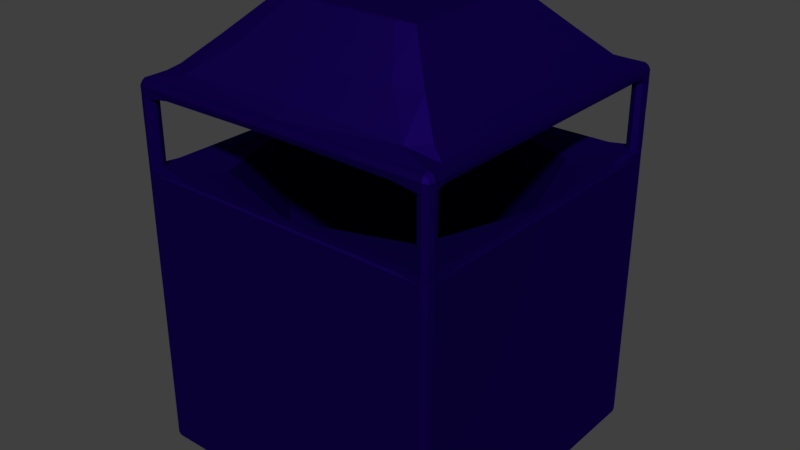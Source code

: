 # Source: trashcan.blend  (saved by Blender 2.78.5; exported with 4.5.12 LTS)
import bpy
from mathutils import Matrix  # noqa: F401  (used for matrix-valued properties, if any)

bpy.ops.wm.read_factory_settings(use_empty=True)
scene = bpy.context.scene
scene.name = 'Scene'

# ---- collections
col_collection_1 = bpy.data.collections.new('Collection 1'); scene.collection.children.link(col_collection_1)

# ---- materials (node trees are filled in below, after node groups)
mat_material_002 = bpy.data.materials.new('Material.002')
mat_material_002.alpha_threshold = 0.0
mat_material_002.roughness = 0.5

# ---- material node trees
mat_material_002.use_nodes = True; mat_material_002.node_tree.nodes.clear()
_N = mat_material_002.node_tree.nodes; _L = mat_material_002.node_tree.links
n0 = _N.new('ShaderNodeOutputMaterial'); n0.name = 'Material Output'; n0.location = (300, 300)
n1 = _N.new('ShaderNodeBsdfAnisotropic'); n1.name = 'Glossy BSDF'; n1.location = (10, 300)
n1.distribution = 'GGX'
n1.inputs[0].default_value = (0.01488, 0.00162, 0.1789, 1.0)
n1.inputs[1].default_value = 0.6736
_L.new(n1.outputs[0], n0.inputs[0])
n0.is_active_output = True

# ---- world
world_world = bpy.data.worlds.new('World'); scene.world = world_world
world_world.color = (0.05088, 0.05088, 0.05088)
world_world.use_sun_shadow = False
world_world.sun_shadow_jitter_overblur = 0.0
world_world.cycles.sampling_method = 'MANUAL'

# ---- meshes
me_cube_002 = bpy.data.meshes.new('Cube.002')
me_cube_002.from_pydata([(-1.05, 0.0, 1.0), (-1.1, 1.05, 0.9845), (-1.05, 1.1, 1.483), (-1.1, -1.05, -0.9909), (0.0, 0.0, -1.0), (-1.0, 0.0, -0.8867), (-1.1, 0.0, 0.9845), (-1.05, 0.0, -1.0), (0.0, 1.05, -1.0), (1.1, 1.05, 1.476), (0.0, -1.1, 0.9845), (-1.05, -1.1, 0.9845), (0.0, -1.05, 1.0), (1.05, 1.05, -1.0), (-1.05, -1.05, -1.0), (0.0, -1.05, -1.0), (1.1, 0.0, 0.9845), (1.1, -1.05, 0.9845), (1.05, 0.0, -1.0), (1.05, -1.1, -0.9909), (1.05, -1.05, -1.0), (1.05, 0.0, 1.0), (0.0, 1.1, 0.9845), (-1.05, 1.1, -0.9909), (1.05, 1.1, 0.9845), (-1.0, -1.05, 1.478), (1.05, -1.0, 1.485), (0.0, 1.05, 1.0), (1.1, 1.05, -0.9909), (-1.05, 1.05, -1.0), (-1.1, 1.05, 1.55), (-1.05, -1.1, 1.55), (-1.05, 1.1, 1.55), (1.0, 1.05, 1.476), (1.0, -1.05, 1.485), (-1.0, 1.05, 1.483), (1.1, -1.05, 1.485), (-1.1, -1.05, 1.478), (-1.05, 1.0, 1.483), (1.05, 1.0, 1.476), (-1.05, -1.0, 1.478), (-1.05, -1.1, 1.478), (1.05, -1.1, 1.485), (-1.1, 1.05, 1.483), (1.05, 1.1, 1.476), (1.05, -1.05, 1.6), (-1.05, -1.05, 1.6), (1.05, 1.05, 1.6), (-1.05, 1.05, 1.6), (1.1, 1.05, 1.55), (1.1, -1.05, 1.55), (-1.1, -1.05, 1.55), (1.05, -1.1, 1.55), (1.05, 1.1, 1.55), (0.0, 1.1, 1.55), (0.0, 1.05, 1.6), (0.0, 1.05, 1.5), (-1.1, -0.9387, 1.55), (-1.05, -0.9387, 1.6), (-1.05, -0.9387, 1.5), (0.0, -0.512, 2.088), (1.05, -0.9387, 1.6), (1.1, -0.9387, 1.55), (1.05, -0.9387, 1.5), (0.0, -1.1, 1.55), (0.0, -1.05, 1.6), (0.0, -0.9387, 1.5), (0.0, -1.05, 1.5), (0.0, -0.4693, 2.1), (-0.512, -0.4806, 2.088), (0.0, 0.512, 2.088), (0.512, 0.4808, 2.088), (0.0, -0.9698, -0.9), (0.0, -1.0, -0.8867), (0.0, 1.0, -0.8867), (1.0, 0.0, -0.8867), (0.0, 0.0, -0.9), (0.0, 0.9698, -0.9), (0.9698, 0.0, -0.9), (-0.9698, 0.0, -0.9), (1.0, 0.0, 0.03515), (0.0, 1.0, 0.03515), (0.0, -1.0, 0.03515), (-1.0, 0.0, 0.03515), (-1.0, 0.0, 0.9719), (0.0, -1.0, 0.9719), (0.0, 1.0, 0.9719), (1.0, 0.0, 0.9719), (1.1, 1.05, -0.006407), (1.05, 1.1, -0.9909), (-1.05, 1.1, -0.006407), (0.0, 1.1, -0.9909), (1.05, -1.1, -0.006407), (1.1, -1.05, -0.9909), (1.1, 0.0, -0.9909), (-1.05, -1.1, -0.9909), (0.0, -1.1, -0.9909), (-1.1, 0.0, -0.9909), (-1.1, -1.05, -0.006407), (-1.1, 1.05, -0.9909), (-1.1, -1.05, 0.9845), (1.05, -1.1, 0.9845), (-1.05, 1.1, 0.9845), (1.1, 1.05, 0.9845), (1.05, 1.1, -0.006407), (0.0, 1.1, -0.006407), (1.1, -1.05, -0.006407), (1.1, 0.0, -0.006407), (-1.05, -1.1, -0.006407), (0.0, -1.1, -0.006407), (-1.1, 0.0, -0.006407), (-1.1, 1.05, -0.006407), (1.05, -1.1, 1.017), (1.1, -1.05, 1.017), (1.0, -1.05, 1.017), (1.05, -1.0, 1.017), (1.05, -1.1, 1.252), (1.1, -1.05, 1.252), (1.0, -1.05, 1.252), (1.05, -1.0, 1.252), (-1.05, -1.1, 1.021), (-1.05, -1.0, 1.021), (-1.1, -1.05, 1.021), (-1.0, -1.05, 1.021), (-1.05, -1.1, 1.249), (-1.05, -1.0, 1.249), (-1.1, -1.05, 1.249), (-1.0, -1.05, 1.249), (-1.1, 1.05, 1.017), (-1.05, 1.0, 1.017), (-1.0, 1.05, 1.017), (-1.05, 1.1, 1.017), (-1.1, 1.05, 1.251), (-1.05, 1.0, 1.251), (-1.0, 1.05, 1.251), (-1.05, 1.1, 1.251), (1.05, 1.1, 1.258), (1.05, 1.0, 1.258), (1.0, 1.05, 1.258), (1.1, 1.05, 1.258), (1.1, 1.05, 1.032), (1.0, 1.05, 1.032), (1.05, 1.0, 1.032), (1.05, 1.1, 1.032), (0.762, 0.7155, 1.838), (0.0, 0.762, 1.838), (-0.762, -0.7153, 1.838), (0.0, -0.762, 1.838), (-0.762, 0.0002336, 1.838), (0.762, -0.7153, 1.838), (0.512, -0.4806, 2.088), (-0.512, 0.000157, 2.088), (0.0, 0.0001533, 2.1), (0.0, 0.0003066, 1.5), (1.05, 0.0003066, 1.5), (1.1, 0.0003066, 1.55), (1.05, 0.0003066, 1.6), (-1.05, 0.0003066, 1.5), (-1.05, 0.0003066, 1.6), (-1.1, 0.0003066, 1.55), (-1.1, 0.939, 1.55), (-1.05, 0.939, 1.6), (-1.05, 0.939, 1.5), (1.05, 0.939, 1.6), (1.1, 0.939, 1.55), (1.05, 0.939, 1.5), (0.0, 0.939, 1.5), (0.0, 0.4695, 2.1), (-0.512, 0.4808, 2.088), (-0.762, 0.7155, 1.838), (0.762, 0.0002336, 1.838), (0.512, 0.000157, 2.088), (-0.7625, 0.0, -1.0), (-1.1, -1.05, 1.001), (-1.013, 0.0, 0.993), (1.087, 1.05, -0.9977), (0.0, 0.7625, -1.0), (0.0, 1.013, 0.993), (0.7625, 1.05, -1.0), (0.7625, 0.0, -1.0), (1.013, 0.0, 0.993), (1.05, 0.75, 1.008), (0.0, -0.7625, -1.0), (0.0, -1.013, 0.993), (-1.087, 0.0, -0.9977), (-1.1, -0.7625, 0.9845), (-1.087, 0.0, 0.9961), (-1.1, 0.7625, -0.9909), (-1.05, 0.75, 1.004), (-1.05, -0.75, 1.005), (-1.05, -0.7625, -1.0), (-1.05, 0.7625, -1.0), (-0.7625, -1.1, 0.9845), (0.7625, -1.1, -0.9909), (0.0, -1.087, -0.9977), (0.0, -1.088, 0.9961), (-1.087, -1.088, 0.9845), (-1.05, -1.1, 1.001), (-1.05, -1.087, -0.9977), (-0.75, -1.05, 1.005), (-1.088, -1.05, -0.9977), (0.75, -1.05, 1.004), (0.7625, -1.05, -1.0), (-0.7625, -1.05, -1.0), (1.1, 0.7625, -0.9909), (1.087, 0.0, -0.9977), (1.088, 0.0, 0.9961), (1.1, -0.7625, -0.9909), (1.087, -1.088, -0.9909), (1.1, -1.05, 1.0), (1.087, -1.05, -0.9977), (1.05, 0.7625, -1.0), (1.05, -1.1, 1.0), (1.05, -0.75, 1.004), (1.05, -0.7625, -1.0), (1.05, -1.088, -0.9977), (-0.7625, 1.1, -0.9909), (0.0, 1.087, -0.9977), (0.0, 1.088, 0.9961), (0.7625, 1.1, -0.9909), (1.05, 1.1, 1.004), (-1.087, 1.088, -0.9909), (-1.05, 1.1, 1.0), (-1.05, 1.088, -0.9977), (1.088, 1.087, -0.9909), (1.05, 1.087, -0.9977), (-0.7625, 1.05, -1.0), (-1.1, 1.05, 1.0), (-1.087, 1.05, -0.9977), (1.1, 1.05, 1.004), (0.75, 1.05, 1.008), (-0.75, 1.05, 1.004), (-1.1, -1.05, 1.507), (1.05, 0.9847, 1.494), (-1.05, 0.9847, 1.496), (-1.05, -0.9847, 1.495), (-1.05, -1.1, 1.507), (-0.75, -1.05, 1.495), (0.75, -1.05, 1.496), (1.1, -1.05, 1.509), (1.05, -1.1, 1.509), (1.05, -0.9847, 1.496), (1.05, 1.1, 1.507), (-1.05, 1.1, 1.508), (-1.1, 1.05, 1.508), (1.1, 1.05, 1.507), (0.75, 1.05, 1.494), (-0.75, 1.05, 1.496), (1.013, -1.013, 1.485), (1.088, -1.013, 1.017), (-1.013, -1.013, 1.478), (-1.013, -1.088, 1.021), (1.088, 1.087, 1.476), (1.088, 1.013, 1.032), (-1.087, 1.088, 1.483), (-1.013, 1.087, 1.017), (1.013, 1.013, 1.476), (1.013, 1.087, 1.032), (1.013, -1.087, 1.485), (-1.013, 1.013, 1.017), (1.087, -1.088, 1.017), (-1.088, -1.087, 1.478), (-1.087, -1.013, 1.021), (-1.088, 1.013, 1.017), (-1.087, -1.05, 1.588), (1.05, 0.9972, 1.6), (-1.05, 0.9972, 1.6), (-1.05, -0.9972, 1.6), (-1.05, -1.088, 1.587), (-0.7625, -1.05, 1.6), (0.7625, -1.05, 1.6), (1.087, -1.05, 1.588), (1.05, -1.087, 1.588), (1.05, -0.9972, 1.6), (1.05, 1.087, 1.588), (-1.05, 1.088, 1.587), (-1.088, 1.05, 1.587), (1.087, 1.05, 1.588), (0.7625, 1.05, 1.6), (-0.7625, 1.05, 1.6), (-1.088, 1.087, 1.55), (-0.7625, 1.1, 1.55), (-0.7625, -1.1, 1.55), (-1.087, -1.088, 1.55), (-1.1, 0.9972, 1.55), (1.088, 1.087, 1.55), (1.1, 0.9972, 1.55), (0.7625, -1.1, 1.55), (0.7625, 1.1, 1.55), (1.1, -0.9972, 1.55), (1.088, -1.087, 1.55), (-1.1, -0.9972, 1.55), (0.0, 1.088, 1.513), (0.0, 1.088, 1.587), (0.0, 0.953, 1.659), (0.0, 0.9972, 1.5), (-1.088, -0.9387, 1.513), (-1.088, 0.939, 1.587), (-0.953, 0.8831, 1.659), (-0.7625, 0.939, 1.5), (0.7625, -0.9387, 1.5), (0.953, 0.8831, 1.659), (1.087, 0.939, 1.588), (1.088, 0.939, 1.513), (0.0, -1.088, 1.513), (0.0, -1.088, 1.587), (0.0, -0.953, 1.659), (0.0, -0.9972, 1.5), (0.0, 0.4954, 2.097), (-0.378, 0.4723, 2.097), (0.378, 0.4723, 2.097), (0.0, -0.4953, 2.097), (0.384, -0.5042, 2.088), (-0.5715, -0.7503, 1.838), (-0.5715, 0.7504, 1.838), (0.5715, 0.7504, 1.838), (-0.9925, 0.0, -0.8967), (0.0, 0.9925, -0.8967), (0.9925, 0.0, -0.8967), (0.0, -0.9925, -0.8967), (-0.75, -0.75, -0.8867), (-0.75, 0.75, 0.9719), (0.75, -0.75, -0.8867), (0.75, 0.75, 0.9719), (-0.7123, 0.0, -0.9), (0.0, 0.7123, -0.9), (0.7123, 0.0, -0.9), (0.0, -0.7123, -0.9), (0.7274, -0.7274, -0.9), (-0.7274, -0.7274, -0.9), (-0.7274, 0.7274, -0.9), (0.7274, 0.7274, -0.9), (-0.75, -0.75, 0.03515), (-0.75, 0.75, -0.8867), (0.75, -0.75, 0.03515), (0.75, 0.75, -0.8867), (1.0, 0.0, -0.6496), (0.0, 1.0, -0.6496), (0.0, -1.0, -0.6496), (-1.0, 0.0, -0.6496), (-0.75, 0.75, 0.03515), (0.75, 0.75, 0.03515), (-0.75, -0.75, 0.9719), (0.75, -0.75, 0.9719), (-1.0, 0.0, 0.7237), (0.0, -1.0, 0.7237), (0.0, 1.0, 0.7237), (1.0, 0.0, 0.7237), (-1.1, -0.7625, -0.9909), (-1.1, 0.7625, -0.006407), (-0.7625, -1.1, -0.9909), (0.7625, -1.1, -0.006407), (-1.088, -1.087, -0.9909), (1.1, 0.7625, -0.006407), (1.1, -0.7625, -0.006407), (1.087, -1.088, -0.006407), (-0.7625, 1.1, -0.006407), (0.7625, 1.1, -0.006407), (-1.087, 1.088, -0.006407), (1.088, 1.087, -0.006407), (1.1, 1.05, -0.7402), (1.05, 1.1, -0.7402), (-1.05, 1.1, -0.7402), (0.0, 1.1, -0.7402), (1.05, -1.1, -0.7402), (1.1, -1.05, -0.7402), (1.1, 0.0, -0.7402), (-1.05, -1.1, -0.7402), (0.0, -1.1, -0.7402), (-1.1, 0.0, -0.7402), (-1.1, -1.05, -0.7402), (-1.1, 1.05, -0.7402), (-1.1, -0.7625, -0.006407), (-0.7625, -1.1, -0.006407), (-1.088, -1.087, -0.006407), (-1.1, 0.7625, 0.9845), (0.7625, -1.1, 0.9845), (1.1, 0.7625, 0.9845), (1.1, -0.7625, 0.9845), (1.088, -1.087, 0.9845), (-0.7625, 1.1, 0.9845), (0.7625, 1.1, 0.9845), (-1.088, 1.087, 0.9845), (1.087, 1.088, 0.9845), (-1.1, -1.05, 0.729), (1.05, -1.1, 0.729), (-1.05, 1.1, 0.729), (1.1, 1.05, 0.729), (1.05, 1.1, 0.729), (0.0, 1.1, 0.729), (1.1, -1.05, 0.729), (1.1, 0.0, 0.729), (-1.05, -1.1, 0.729), (0.0, -1.1, 0.729), (-1.1, 0.0, 0.729), (-1.1, 1.05, 0.729), (1.013, -1.013, 1.017), (1.088, -1.013, 1.252), (1.013, -1.088, 1.017), (1.087, -1.088, 1.252), (1.05, -1.1, 1.084), (1.1, -1.05, 1.084), (1.0, -1.05, 1.084), (1.05, -1.0, 1.084), (1.013, -1.013, 1.252), (1.013, -1.088, 1.252), (1.087, -1.013, 1.485), (1.088, -1.087, 1.485), (1.05, -1.1, 1.419), (1.1, -1.05, 1.419), (1.0, -1.05, 1.419), (1.05, -1.0, 1.419), (-1.013, -1.013, 1.021), (-1.013, -1.088, 1.249), (-1.087, -1.088, 1.021), (-1.087, -1.013, 1.249), (-1.05, -1.1, 1.088), (-1.05, -1.0, 1.088), (-1.1, -1.05, 1.088), (-1.0, -1.05, 1.088), (-1.013, -1.013, 1.249), (-1.087, -1.088, 1.249), (-1.013, -1.087, 1.478), (-1.088, -1.013, 1.478), (-1.05, -1.1, 1.41), (-1.05, -1.0, 1.41), (-1.1, -1.05, 1.41), (-1.0, -1.05, 1.41), (-1.088, 1.087, 1.017), (-1.013, 1.087, 1.251), (-1.013, 1.013, 1.251), (-1.088, 1.013, 1.251), (-1.1, 1.05, 1.084), (-1.05, 1.0, 1.084), (-1.0, 1.05, 1.084), (-1.05, 1.1, 1.084), (-1.088, 1.087, 1.251), (-1.013, 1.088, 1.483), (-1.013, 1.013, 1.483), (-1.087, 1.013, 1.483), (-1.1, 1.05, 1.417), (-1.05, 1.0, 1.417), (-1.0, 1.05, 1.417), (-1.05, 1.1, 1.417), (1.087, 1.088, 1.258), (1.088, 1.013, 1.476), (1.013, 1.013, 1.258), (1.013, 1.087, 1.476), (1.05, 1.1, 1.409), (1.05, 1.0, 1.409), (1.0, 1.05, 1.409), (1.1, 1.05, 1.409), (1.087, 1.013, 1.258), (1.013, 1.088, 1.258), (1.088, 1.087, 1.032), (1.013, 1.013, 1.032), (1.1, 1.05, 1.104), (1.0, 1.05, 1.104), (1.05, 1.0, 1.104), (1.05, 1.1, 1.104), (0.5715, -0.7503, 1.838), (-0.384, -0.5042, 2.088), (-0.384, 0.5042, 2.088), (0.384, 0.5042, 2.088), (0.5805, -0.5449, 2.019), (0.0, 0.5805, 2.019), (-0.5805, 0.5451, 2.019), (0.0, -0.5805, 2.019), (-1.087, 0.0003066, 1.513), (-1.088, -0.9387, 1.587), (-0.953, -0.8828, 1.659), (-0.7625, -0.9387, 1.5), (0.7625, 0.0003066, 1.5), (0.953, -0.8828, 1.659), (1.087, -0.9387, 1.588), (1.088, -0.9387, 1.513), (-0.378, -0.4722, 2.097), (0.378, -0.4722, 2.097), (0.5805, 0.000178, 2.019), (-0.5805, -0.5449, 2.019), (-0.762, -0.513, 1.838), (0.762, -0.513, 1.838), (0.512, -0.3447, 2.088), (-0.512, -0.3447, 2.088), (0.0, -0.3366, 2.1), (0.0, -0.6733, 1.5), (1.05, -0.6733, 1.5), (1.1, -0.6733, 1.55), (1.05, -0.6733, 1.6), (-1.05, -0.6733, 1.5), (-1.05, -0.6733, 1.6), (-1.1, -0.6733, 1.55), (-1.087, 0.0003066, 1.588), (-0.953, 0.0002884, 1.659), (-0.7625, 0.0003066, 1.5), (0.953, 0.0002884, 1.659), (1.088, 0.0003066, 1.587), (1.087, 0.0003066, 1.513), (-0.378, 0.0001542, 2.097), (0.378, 0.0001542, 2.097), (-0.5805, 0.000178, 2.019), (-1.088, 0.939, 1.513), (0.7625, 0.939, 1.5), (0.5805, 0.5451, 2.019), (-1.1, 0.6738, 1.55), (-1.05, 0.6738, 1.6), (-1.05, 0.6738, 1.5), (1.05, 0.6738, 1.6), (1.1, 0.6738, 1.55), (1.05, 0.6738, 1.5), (0.0, 0.6738, 1.5), (0.0, 0.3369, 2.1), (-0.512, 0.345, 2.088), (-0.762, 0.5135, 1.838), (0.762, 0.5135, 1.838), (0.512, 0.345, 2.088), (-0.7625, -0.7625, -1.0), (-0.8944, -0.8944, 0.9992), (-0.7625, 0.7625, -1.0), (-0.8944, 0.8944, 0.9988), (0.7625, -0.7625, -1.0), (0.8944, -0.8944, 0.9988), (0.7625, 0.7625, -1.0), (0.8944, 0.8944, 1.0), (-1.088, 0.7625, -0.9977), (-1.087, -0.7625, -0.9977), (-1.092, -0.848, 1.001), (-1.092, 0.848, 1.0), (-0.7625, -1.088, -0.9977), (-0.848, -1.092, 1.001), (0.848, -1.092, 1.0), (0.7625, -1.088, -0.9977), (-1.078, -1.078, -0.9959), (-1.088, -1.087, 1.001), (1.092, 0.848, 1.003), (1.088, 0.7625, -0.9977), (1.088, -0.7625, -0.9977), (1.092, -0.848, 1.0), (1.087, -1.087, 1.0), (1.078, -1.078, -0.9959), (-0.848, 1.092, 1.0), (-0.7625, 1.088, -0.9977), (0.7625, 1.087, -0.9977), (0.848, 1.092, 1.003), (1.087, 1.087, 1.004), (-1.087, 1.087, 1.0), (-1.078, 1.078, -0.9959), (1.078, 1.078, -0.9959), (-1.092, -0.9982, 1.505), (-1.087, -1.087, 1.507), (0.848, 0.9982, 1.496), (1.092, 0.9982, 1.504), (-0.848, 0.9982, 1.497), (-1.092, 0.9982, 1.505), (-0.848, -0.9982, 1.497), (-0.848, -1.092, 1.505), (0.848, -1.092, 1.506), (0.848, -0.9982, 1.498), (1.087, -1.087, 1.509), (1.092, -0.9982, 1.506), (0.848, 1.092, 1.504), (1.087, 1.087, 1.507), (-0.848, 1.092, 1.505), (-1.087, 1.087, 1.508), (-1.087, -0.9972, 1.587), (-1.078, -1.078, 1.578), (0.8194, 0.9607, 1.638), (1.087, 0.9972, 1.587), (-0.8194, 0.9607, 1.638), (-1.087, 0.9972, 1.587), (-0.8194, -0.9607, 1.638), (-0.7625, -1.087, 1.587), (0.7625, -1.087, 1.587), (0.8194, -0.9607, 1.638), (1.078, -1.078, 1.578), (1.087, -0.9972, 1.587), (0.7625, 1.087, 1.587), (1.078, 1.078, 1.578), (-0.7625, 1.087, 1.587), (-1.078, 1.078, 1.578), (-0.3749, 0.4917, 2.095), (0.3749, 0.4917, 2.095), (-0.3749, -0.4916, 2.095), (0.3749, -0.4916, 2.095), (-0.7443, -0.7443, -0.8967), (-0.7443, 0.7443, -0.8967), (0.7443, 0.7443, -0.8967), (0.7443, -0.7443, -0.8967), (-0.5321, -0.5321, -0.9), (-0.5321, 0.5321, -0.9), (0.5321, 0.5321, -0.9), (0.5321, -0.5321, -0.9), (-0.75, -0.75, -0.6496), (-0.75, 0.75, -0.6496), (0.75, -0.75, -0.6496), (0.75, 0.75, -0.6496), (-0.75, 0.75, 0.7237), (0.75, 0.75, 0.7237), (-0.75, -0.75, 0.7237), (0.75, -0.75, 0.7237), (-1.1, -0.7625, -0.7402), (-1.1, 0.7625, -0.7402), (-0.7625, -1.1, -0.7402), (0.7625, -1.1, -0.7402), (-1.087, -1.088, -0.7402), (1.1, 0.7625, -0.7402), (1.1, -0.7625, -0.7402), (1.088, -1.088, -0.7402), (-0.7625, 1.1, -0.7402), (0.7625, 1.1, -0.7402), (-1.088, 1.088, -0.7402), (1.088, 1.088, -0.7402), (-1.1, -0.7625, 0.729), (-0.7625, -1.1, 0.729), (-1.088, -1.088, 0.729), (-1.1, 0.7625, 0.729), (0.7625, -1.1, 0.729), (1.1, 0.7625, 0.729), (1.1, -0.7625, 0.729), (1.088, -1.088, 0.729), (-0.7625, 1.1, 0.729), (0.7625, 1.1, 0.729), (-1.088, 1.088, 0.729), (1.088, 1.088, 0.729), (1.013, -1.013, 1.084), (1.088, -1.013, 1.084), (1.013, -1.088, 1.084), (1.088, -1.088, 1.084), (1.013, -1.013, 1.419), (1.013, -1.088, 1.419), (1.088, -1.013, 1.419), (1.088, -1.088, 1.419), (-1.013, -1.013, 1.088), (-1.013, -1.088, 1.088), (-1.087, -1.088, 1.088), (-1.088, -1.013, 1.088), (-1.013, -1.013, 1.41), (-1.088, -1.088, 1.41), (-1.013, -1.088, 1.41), (-1.088, -1.013, 1.41), (-1.088, 1.087, 1.084), (-1.013, 1.088, 1.084), (-1.013, 1.013, 1.084), (-1.088, 1.013, 1.084), (-1.088, 1.088, 1.417), (-1.013, 1.088, 1.417), (-1.013, 1.013, 1.417), (-1.088, 1.013, 1.417), (1.088, 1.088, 1.409), (1.087, 1.013, 1.409), (1.013, 1.013, 1.409), (1.013, 1.088, 1.409), (1.088, 1.013, 1.104), (1.013, 1.088, 1.104), (1.088, 1.088, 1.104), (1.013, 1.013, 1.104), (0.4354, -0.5716, 2.019), (-0.4354, -0.5716, 2.019), (-0.4354, 0.5717, 2.019), (0.4354, 0.5717, 2.019), (-1.088, -0.6733, 1.513), (-1.087, -0.6733, 1.587), (-0.953, -0.6332, 1.659), (-0.7625, -0.6733, 1.5), (0.7625, -0.6733, 1.5), (0.953, -0.6332, 1.659), (1.088, -0.6733, 1.587), (1.087, -0.6733, 1.513), (-0.378, -0.3387, 2.097), (0.378, -0.3387, 2.097), (0.5805, -0.3908, 2.019), (-0.5805, -0.3908, 2.019), (-1.088, 0.6738, 1.587), (-0.953, 0.6337, 1.659), (-0.7625, 0.6738, 1.5), (0.953, 0.6337, 1.659), (1.088, 0.6738, 1.588), (1.088, 0.6738, 1.513), (-0.378, 0.3389, 2.097), (0.378, 0.3389, 2.097), (-0.5805, 0.3912, 2.019), (-1.088, 0.6738, 1.513), (0.7625, 0.6738, 1.5), (0.5805, 0.3912, 2.019)], [], [(0, 189, 517, 174), (0, 174, 519, 188), (0, 188, 527, 186), (0, 186, 526, 189), (1, 395, 615, 375), (1, 375, 527, 227), (1, 227, 545, 382), (1, 382, 622, 395), (2, 437, 645, 443), (2, 443, 644, 254), (2, 254, 563, 243), (2, 243, 562, 437), (3, 370, 600, 348), (3, 348, 525, 200), (3, 200, 532, 352), (3, 352, 604, 370), (4, 172, 518, 176), (4, 176, 522, 179), (4, 179, 520, 182), (4, 182, 516, 172), (5, 333, 593, 339), (5, 339, 592, 320), (5, 320, 584, 316), (5, 316, 585, 333), (6, 394, 612, 185), (6, 185, 526, 186), (6, 186, 527, 375), (6, 375, 615, 394), (7, 191, 518, 172), (7, 172, 516, 190), (7, 190, 525, 184), (7, 184, 524, 191), (8, 178, 522, 176), (8, 176, 518, 226), (8, 226, 541, 217), (8, 217, 542, 178), (9, 445, 649, 451), (9, 451, 648, 252), (9, 252, 561, 245), (9, 245, 551, 445), (10, 393, 616, 376), (10, 376, 530, 195), (10, 195, 529, 192), (10, 192, 613, 393), (11, 392, 613, 192), (11, 192, 529, 197), (11, 197, 533, 196), (11, 196, 614, 392), (12, 201, 521, 183), (12, 183, 517, 199), (12, 199, 529, 195), (12, 195, 530, 201), (13, 175, 535, 211), (13, 211, 522, 178), (13, 178, 542, 225), (13, 225, 547, 175), (14, 200, 525, 190), (14, 190, 516, 203), (14, 203, 528, 198), (14, 198, 532, 200), (15, 203, 516, 182), (15, 182, 520, 202), (15, 202, 531, 194), (15, 194, 528, 203), (16, 391, 617, 377), (16, 377, 534, 206), (16, 206, 537, 378), (16, 378, 618, 391), (17, 390, 618, 378), (17, 378, 537, 209), (17, 209, 538, 379), (17, 379, 619, 390), (18, 214, 520, 179), (18, 179, 522, 211), (18, 211, 535, 205), (18, 205, 536, 214), (19, 364, 603, 193), (19, 193, 531, 215), (19, 215, 539, 208), (19, 208, 607, 364), (20, 215, 531, 202), (20, 202, 520, 214), (20, 214, 536, 210), (20, 210, 539, 215), (21, 181, 523, 180), (21, 180, 521, 213), (21, 213, 537, 206), (21, 206, 534, 181), (22, 389, 620, 380), (22, 380, 540, 218), (22, 218, 543, 381), (22, 381, 621, 389), (23, 362, 608, 216), (23, 216, 541, 223), (23, 223, 546, 221), (23, 221, 610, 362), (24, 388, 621, 381), (24, 381, 543, 220), (24, 220, 544, 383), (24, 383, 623, 388), (25, 422, 638, 427), (25, 427, 636, 250), (25, 250, 554, 237), (25, 237, 555, 422), (26, 406, 630, 411), (26, 411, 628, 248), (26, 248, 557, 241), (26, 241, 559, 406), (27, 231, 519, 177), (27, 177, 523, 230), (27, 230, 543, 218), (27, 218, 540, 231), (28, 360, 605, 204), (28, 204, 535, 175), (28, 175, 547, 224), (28, 224, 611, 360), (29, 226, 518, 191), (29, 191, 524, 228), (29, 228, 546, 223), (29, 223, 541, 226), (30, 280, 563, 244), (30, 244, 553, 284), (30, 284, 569, 276), (30, 276, 579, 280), (31, 283, 549, 236), (31, 236, 555, 282), (31, 282, 571, 268), (31, 268, 565, 283), (32, 281, 562, 243), (32, 243, 563, 280), (32, 280, 579, 275), (32, 275, 578, 281), (33, 447, 651, 450), (33, 450, 650, 256), (33, 256, 550, 246), (33, 246, 560, 447), (34, 248, 628, 410), (34, 410, 629, 258), (34, 258, 556, 238), (34, 238, 557, 248), (35, 438, 646, 442), (35, 442, 645, 437), (35, 437, 562, 247), (35, 247, 552, 438), (36, 407, 631, 409), (36, 409, 630, 406), (36, 406, 559, 239), (36, 239, 558, 407), (37, 423, 639, 426), (37, 426, 637, 261), (37, 261, 549, 232), (37, 232, 548, 423), (38, 439, 647, 441), (38, 441, 646, 438), (38, 438, 552, 234), (38, 234, 553, 439), (39, 256, 650, 449), (39, 449, 649, 445), (39, 445, 551, 233), (39, 233, 550, 256), (40, 250, 636, 425), (40, 425, 639, 423), (40, 423, 548, 235), (40, 235, 554, 250), (41, 261, 637, 424), (41, 424, 638, 422), (41, 422, 555, 236), (41, 236, 549, 261), (42, 258, 629, 408), (42, 408, 631, 407), (42, 407, 558, 240), (42, 240, 556, 258), (43, 254, 644, 440), (43, 440, 647, 439), (43, 439, 553, 244), (43, 244, 563, 254), (44, 252, 648, 448), (44, 448, 651, 447), (44, 447, 560, 242), (44, 242, 561, 252), (45, 273, 573, 270), (45, 270, 572, 272), (45, 272, 574, 271), (45, 271, 575, 273), (46, 269, 570, 267), (46, 267, 564, 264), (46, 264, 565, 268), (46, 268, 571, 269), (47, 278, 566, 265), (47, 265, 567, 277), (47, 277, 577, 274), (47, 274, 576, 278), (48, 276, 569, 266), (48, 266, 568, 279), (48, 279, 578, 275), (48, 275, 579, 276), (49, 286, 551, 245), (49, 245, 561, 285), (49, 285, 577, 277), (49, 277, 567, 286), (50, 290, 558, 239), (50, 239, 559, 289), (50, 289, 575, 271), (50, 271, 574, 290), (51, 291, 548, 232), (51, 232, 549, 283), (51, 283, 565, 264), (51, 264, 564, 291), (52, 287, 556, 240), (52, 240, 558, 290), (52, 290, 574, 272), (52, 272, 572, 287), (53, 285, 561, 242), (53, 242, 560, 288), (53, 288, 576, 274), (53, 274, 577, 285), (54, 288, 560, 292), (54, 292, 562, 281), (54, 281, 578, 293), (54, 293, 576, 288), (55, 278, 576, 293), (55, 293, 578, 279), (55, 279, 568, 294), (55, 294, 566, 278), (56, 246, 550, 295), (56, 295, 552, 247), (56, 247, 562, 292), (56, 292, 560, 246), (57, 491, 660, 296), (57, 296, 548, 291), (57, 291, 564, 469), (57, 469, 661, 491), (58, 490, 661, 469), (58, 469, 564, 267), (58, 267, 570, 470), (58, 470, 662, 490), (59, 489, 663, 471), (59, 471, 554, 235), (59, 235, 548, 296), (59, 296, 660, 489), (60, 461, 657, 467), (60, 467, 656, 312), (60, 312, 583, 311), (60, 311, 582, 461), (61, 488, 665, 473), (61, 473, 573, 273), (61, 273, 575, 474), (61, 474, 666, 488), (62, 487, 666, 474), (62, 474, 575, 289), (62, 289, 559, 475), (62, 475, 667, 487), (63, 486, 667, 475), (63, 475, 559, 241), (63, 241, 557, 300), (63, 300, 664, 486), (64, 282, 555, 304), (64, 304, 556, 287), (64, 287, 572, 305), (64, 305, 571, 282), (65, 269, 571, 305), (65, 305, 572, 270), (65, 270, 573, 306), (65, 306, 570, 269), (66, 471, 663, 485), (66, 485, 664, 300), (66, 300, 557, 307), (66, 307, 554, 471), (67, 237, 554, 307), (67, 307, 557, 238), (67, 238, 556, 304), (67, 304, 555, 237), (68, 484, 668, 476), (68, 476, 582, 311), (68, 311, 583, 477), (68, 477, 669, 484), (69, 483, 671, 479), (69, 479, 657, 461), (69, 461, 582, 476), (69, 476, 668, 483), (70, 463, 659, 465), (70, 465, 658, 462), (70, 462, 580, 308), (70, 308, 581, 463), (71, 515, 683, 503), (71, 503, 659, 463), (71, 463, 581, 310), (71, 310, 679, 515), (72, 329, 584, 319), (72, 319, 587, 328), (72, 328, 591, 327), (72, 327, 588, 329), (73, 320, 592, 338), (73, 338, 594, 322), (73, 322, 587, 319), (73, 319, 584, 320), (74, 335, 595, 337), (74, 337, 593, 333), (74, 333, 585, 317), (74, 317, 586, 335), (75, 322, 594, 336), (75, 336, 595, 335), (75, 335, 586, 318), (75, 318, 587, 322), (76, 326, 590, 325), (76, 325, 589, 324), (76, 324, 588, 327), (76, 327, 591, 326), (77, 331, 586, 317), (77, 317, 585, 330), (77, 330, 589, 325), (77, 325, 590, 331), (78, 328, 587, 318), (78, 318, 586, 331), (78, 331, 590, 326), (78, 326, 591, 328), (79, 330, 585, 316), (79, 316, 584, 329), (79, 329, 588, 324), (79, 324, 589, 330), (80, 334, 599, 347), (80, 347, 597, 341), (80, 341, 595, 336), (80, 336, 594, 334), (81, 341, 597, 346), (81, 346, 596, 340), (81, 340, 593, 337), (81, 337, 595, 341), (82, 332, 598, 345), (82, 345, 599, 334), (82, 334, 594, 338), (82, 338, 592, 332), (83, 340, 596, 344), (83, 344, 598, 332), (83, 332, 592, 339), (83, 339, 593, 340), (84, 321, 519, 174), (84, 174, 517, 342), (84, 342, 598, 344), (84, 344, 596, 321), (85, 342, 517, 183), (85, 183, 521, 343), (85, 343, 599, 345), (85, 345, 598, 342), (86, 323, 523, 177), (86, 177, 519, 321), (86, 321, 596, 346), (86, 346, 597, 323), (87, 343, 521, 180), (87, 180, 523, 323), (87, 323, 597, 347), (87, 347, 599, 343), (88, 387, 617, 353), (88, 353, 605, 360), (88, 360, 611, 359), (88, 359, 623, 387), (89, 225, 542, 219), (89, 219, 609, 361), (89, 361, 611, 224), (89, 224, 547, 225), (90, 386, 620, 356), (90, 356, 608, 362), (90, 362, 610, 358), (90, 358, 622, 386), (91, 217, 541, 216), (91, 216, 608, 363), (91, 363, 609, 219), (91, 219, 542, 217), (92, 385, 616, 351), (92, 351, 603, 364), (92, 364, 607, 355), (92, 355, 619, 385), (93, 210, 536, 207), (93, 207, 606, 365), (93, 365, 607, 208), (93, 208, 539, 210), (94, 205, 535, 204), (94, 204, 605, 366), (94, 366, 606, 207), (94, 207, 536, 205), (95, 198, 528, 350), (95, 350, 602, 367), (95, 367, 604, 352), (95, 352, 532, 198), (96, 194, 531, 193), (96, 193, 603, 368), (96, 368, 602, 350), (96, 350, 528, 194), (97, 184, 525, 348), (97, 348, 600, 369), (97, 369, 601, 187), (97, 187, 524, 184), (98, 384, 612, 372), (98, 372, 600, 370), (98, 370, 604, 374), (98, 374, 614, 384), (99, 228, 524, 187), (99, 187, 601, 371), (99, 371, 610, 221), (99, 221, 546, 228), (100, 173, 526, 185), (100, 185, 612, 384), (100, 384, 614, 196), (100, 196, 533, 173), (101, 212, 530, 376), (101, 376, 616, 385), (101, 385, 619, 379), (101, 379, 538, 212), (102, 222, 540, 380), (102, 380, 620, 386), (102, 386, 622, 382), (102, 382, 545, 222), (103, 229, 534, 377), (103, 377, 617, 387), (103, 387, 623, 383), (103, 383, 544, 229), (104, 361, 609, 357), (104, 357, 621, 388), (104, 388, 623, 359), (104, 359, 611, 361), (105, 363, 608, 356), (105, 356, 620, 389), (105, 389, 621, 357), (105, 357, 609, 363), (106, 365, 606, 354), (106, 354, 618, 390), (106, 390, 619, 355), (106, 355, 607, 365), (107, 366, 605, 353), (107, 353, 617, 391), (107, 391, 618, 354), (107, 354, 606, 366), (108, 367, 602, 373), (108, 373, 613, 392), (108, 392, 614, 374), (108, 374, 604, 367), (109, 368, 603, 351), (109, 351, 616, 393), (109, 393, 613, 373), (109, 373, 602, 368), (110, 369, 600, 372), (110, 372, 612, 394), (110, 394, 615, 349), (110, 349, 601, 369), (111, 371, 601, 349), (111, 349, 615, 395), (111, 395, 622, 358), (111, 358, 610, 371), (112, 398, 530, 212), (112, 212, 538, 260), (112, 260, 627, 400), (112, 400, 626, 398), (113, 260, 538, 209), (113, 209, 537, 249), (113, 249, 625, 401), (113, 401, 627, 260), (114, 396, 521, 201), (114, 201, 530, 398), (114, 398, 626, 402), (114, 402, 624, 396), (115, 249, 537, 213), (115, 213, 521, 396), (115, 396, 624, 403), (115, 403, 625, 249), (116, 405, 626, 400), (116, 400, 627, 399), (116, 399, 631, 408), (116, 408, 629, 405), (117, 399, 627, 401), (117, 401, 625, 397), (117, 397, 630, 409), (117, 409, 631, 399), (118, 404, 624, 402), (118, 402, 626, 405), (118, 405, 629, 410), (118, 410, 628, 404), (119, 397, 625, 403), (119, 403, 624, 404), (119, 404, 628, 411), (119, 411, 630, 397), (120, 414, 533, 197), (120, 197, 529, 251), (120, 251, 633, 416), (120, 416, 634, 414), (121, 412, 517, 189), (121, 189, 526, 262), (121, 262, 635, 417), (121, 417, 632, 412), (122, 262, 526, 173), (122, 173, 533, 414), (122, 414, 634, 418), (122, 418, 635, 262), (123, 251, 529, 199), (123, 199, 517, 412), (123, 412, 632, 419), (123, 419, 633, 251), (124, 421, 634, 416), (124, 416, 633, 413), (124, 413, 638, 424), (124, 424, 637, 421), (125, 420, 632, 417), (125, 417, 635, 415), (125, 415, 639, 425), (125, 425, 636, 420), (126, 415, 635, 418), (126, 418, 634, 421), (126, 421, 637, 426), (126, 426, 639, 415), (127, 413, 633, 419), (127, 419, 632, 420), (127, 420, 636, 427), (127, 427, 638, 413), (128, 428, 545, 227), (128, 227, 527, 263), (128, 263, 643, 432), (128, 432, 640, 428), (129, 263, 527, 188), (129, 188, 519, 259), (129, 259, 642, 433), (129, 433, 643, 263), (130, 259, 519, 231), (130, 231, 540, 255), (130, 255, 641, 434), (130, 434, 642, 259), (131, 255, 540, 222), (131, 222, 545, 428), (131, 428, 640, 435), (131, 435, 641, 255), (132, 436, 640, 432), (132, 432, 643, 431), (132, 431, 647, 440), (132, 440, 644, 436), (133, 431, 643, 433), (133, 433, 642, 430), (133, 430, 646, 441), (133, 441, 647, 431), (134, 430, 642, 434), (134, 434, 641, 429), (134, 429, 645, 442), (134, 442, 646, 430), (135, 429, 641, 435), (135, 435, 640, 436), (135, 436, 644, 443), (135, 443, 645, 429), (136, 444, 654, 459), (136, 459, 653, 453), (136, 453, 651, 448), (136, 448, 648, 444), (137, 446, 655, 458), (137, 458, 652, 452), (137, 452, 649, 449), (137, 449, 650, 446), (138, 453, 653, 457), (138, 457, 655, 446), (138, 446, 650, 450), (138, 450, 651, 453), (139, 452, 652, 456), (139, 456, 654, 444), (139, 444, 648, 451), (139, 451, 649, 452), (140, 253, 534, 229), (140, 229, 544, 454), (140, 454, 654, 456), (140, 456, 652, 253), (141, 257, 543, 230), (141, 230, 523, 455), (141, 455, 655, 457), (141, 457, 653, 257), (142, 455, 523, 181), (142, 181, 534, 253), (142, 253, 652, 458), (142, 458, 655, 455), (143, 454, 544, 220), (143, 220, 543, 257), (143, 257, 653, 459), (143, 459, 654, 454), (144, 514, 675, 301), (144, 301, 566, 315), (144, 315, 659, 503), (144, 503, 683, 514), (145, 315, 566, 294), (145, 294, 568, 314), (145, 314, 658, 465), (145, 465, 659, 315), (146, 480, 662, 470), (146, 470, 570, 313), (146, 313, 657, 479), (146, 479, 671, 480), (147, 313, 570, 306), (147, 306, 573, 460), (147, 460, 656, 467), (147, 467, 657, 313), (148, 513, 673, 493), (148, 493, 662, 480), (148, 480, 671, 500), (148, 500, 680, 513), (149, 460, 573, 473), (149, 473, 665, 481), (149, 481, 670, 464), (149, 464, 656, 460), (150, 312, 656, 464), (150, 464, 670, 482), (150, 482, 669, 477), (150, 477, 583, 312), (151, 512, 680, 500), (151, 500, 671, 483), (151, 483, 668, 498), (151, 498, 678, 512), (152, 511, 678, 498), (152, 498, 668, 484), (152, 484, 669, 499), (152, 499, 679, 511), (153, 494, 674, 510), (153, 510, 682, 472), (153, 472, 664, 485), (153, 485, 663, 494), (154, 509, 677, 497), (154, 497, 667, 486), (154, 486, 664, 472), (154, 472, 682, 509), (155, 508, 676, 496), (155, 496, 666, 487), (155, 487, 667, 497), (155, 497, 677, 508), (156, 507, 675, 495), (156, 495, 665, 488), (156, 488, 666, 496), (156, 496, 676, 507), (157, 506, 674, 494), (157, 494, 663, 489), (157, 489, 660, 468), (157, 468, 681, 506), (158, 505, 672, 492), (158, 492, 661, 490), (158, 490, 662, 493), (158, 493, 673, 505), (159, 504, 681, 468), (159, 468, 660, 491), (159, 491, 661, 492), (159, 492, 672, 504), (160, 284, 553, 501), (160, 501, 681, 504), (160, 504, 672, 297), (160, 297, 569, 284), (161, 266, 569, 297), (161, 297, 672, 505), (161, 505, 673, 298), (161, 298, 568, 266), (162, 234, 552, 299), (162, 299, 674, 506), (162, 506, 681, 501), (162, 501, 553, 234), (163, 265, 566, 301), (163, 301, 675, 507), (163, 507, 676, 302), (163, 302, 567, 265), (164, 286, 567, 302), (164, 302, 676, 508), (164, 508, 677, 303), (164, 303, 551, 286), (165, 233, 551, 303), (165, 303, 677, 509), (165, 509, 682, 502), (165, 502, 550, 233), (166, 299, 552, 295), (166, 295, 550, 502), (166, 502, 682, 510), (166, 510, 674, 299), (167, 308, 580, 309), (167, 309, 678, 511), (167, 511, 679, 310), (167, 310, 581, 308), (168, 462, 658, 466), (168, 466, 680, 512), (168, 512, 678, 309), (168, 309, 580, 462), (169, 314, 568, 298), (169, 298, 673, 513), (169, 513, 680, 466), (169, 466, 658, 314), (170, 481, 665, 495), (170, 495, 675, 514), (170, 514, 683, 478), (170, 478, 670, 481), (171, 482, 670, 478), (171, 478, 683, 515), (171, 515, 679, 499), (171, 499, 669, 482)])
_uv = me_cube_002.uv_layers.new(name='UVMap')
_uv.uv.foreach_set('vector', [0.8021, 0.4172, 0.8021, 0.5063, 0.7835, 0.5235, 0.7977, 0.4172, 0.8021, 0.4172, 0.7977, 0.4172, 0.7835, 0.3109, 0.8021, 0.3281, 0.8021, 0.4172, 0.8021, 0.3281, 0.8072, 0.3164, 0.8066, 0.4172, 0.8021, 0.4172, 0.8066, 0.4172, 0.8072, 0.5179, 0.8021, 0.5063, 0.2425, 0.2704, 0.2119, 0.2704, 0.2119, 0.2362, 0.2425, 0.2362, 0.8185, 0.8139, 0.7843, 0.8139, 0.7945, 0.8119, 0.8185, 0.812, 0.8185, 0.8139, 0.8185, 0.812, 0.823, 0.8119, 0.823, 0.8138, 0.2425, 0.2704, 0.2425, 0.2748, 0.2119, 0.2748, 0.2119, 0.2704, 0.5725, 0.6656, 0.5771, 0.6656, 0.5772, 0.6736, 0.5725, 0.6736, 0.5725, 0.6656, 0.5725, 0.6736, 0.5684, 0.6736, 0.5683, 0.6656, 0.5725, 0.6656, 0.5683, 0.6656, 0.5683, 0.6626, 0.5725, 0.6626, 0.5725, 0.6656, 0.5725, 0.6626, 0.5963, 0.663, 0.5771, 0.6656, 0.005855, 0.0209, 0.03588, 0.0209, 0.03588, 0.05505, 0.005855, 0.05505, 0.8615, 0.5194, 0.8615, 0.4853, 0.863, 0.4853, 0.863, 0.5194, 0.8615, 0.5194, 0.863, 0.5194, 0.8641, 0.5227, 0.863, 0.5239, 0.005855, 0.0209, 0.005895, 0.01644, 0.03592, 0.01644, 0.03588, 0.0209, 0.1447, 0.4155, 0.1447, 0.3249, 0.2361, 0.3249, 0.2361, 0.4155, 0.1447, 0.4155, 0.2361, 0.4155, 0.2361, 0.5061, 0.1447, 0.5061, 0.1447, 0.4155, 0.1447, 0.5061, 0.05331, 0.5061, 0.05331, 0.4155, 0.1447, 0.4155, 0.05331, 0.4155, 0.05331, 0.3249, 0.1447, 0.3249, 0.2049, 0.8382, 0.2647, 0.838, 0.2647, 0.856, 0.2049, 0.8563, 0.2049, 0.8382, 0.2049, 0.8563, 0.1507, 0.8556, 0.1507, 0.8376, 0.2049, 0.8382, 0.1507, 0.8376, 0.1512, 0.8368, 0.205, 0.8374, 0.2049, 0.8382, 0.205, 0.8374, 0.2643, 0.8372, 0.2647, 0.838, 0.2425, 0.1456, 0.2119, 0.1456, 0.2119, 0.05505, 0.2425, 0.05505, 0.6938, 0.8139, 0.6032, 0.8139, 0.593, 0.8119, 0.6938, 0.8124, 0.6938, 0.8139, 0.6938, 0.8124, 0.7945, 0.8119, 0.7843, 0.8139, 0.2425, 0.1456, 0.2425, 0.2362, 0.2119, 0.2362, 0.2119, 0.1456, 0.1447, 0.2908, 0.2361, 0.2908, 0.2361, 0.3249, 0.1447, 0.3249, 0.1447, 0.2908, 0.1447, 0.3249, 0.05331, 0.3249, 0.05331, 0.2908, 0.1447, 0.2908, 0.05331, 0.2908, 0.05331, 0.2863, 0.1447, 0.2863, 0.1447, 0.2908, 0.1447, 0.2863, 0.2361, 0.2863, 0.2361, 0.2908, 0.2705, 0.4155, 0.2705, 0.5061, 0.2361, 0.5061, 0.2361, 0.4155, 0.2705, 0.4155, 0.2361, 0.4155, 0.2361, 0.3249, 0.2705, 0.3249, 0.2705, 0.4155, 0.2705, 0.3249, 0.275, 0.3249, 0.275, 0.4155, 0.2705, 0.4155, 0.275, 0.4155, 0.275, 0.5061, 0.2705, 0.5061, 0.5714, 0.8448, 0.576, 0.8448, 0.576, 0.8528, 0.5714, 0.8528, 0.5714, 0.8448, 0.5714, 0.8528, 0.5672, 0.8528, 0.5672, 0.8448, 0.5714, 0.8448, 0.5672, 0.8448, 0.5672, 0.8412, 0.5714, 0.8412, 0.5714, 0.8448, 0.5714, 0.8412, 0.5776, 0.8414, 0.576, 0.8448, 0.2626, 0.1416, 0.2932, 0.1416, 0.2932, 0.2322, 0.2626, 0.2322, 0.6953, 0.6413, 0.6047, 0.6413, 0.5945, 0.6394, 0.6953, 0.6399, 0.6953, 0.6413, 0.6953, 0.6399, 0.796, 0.6393, 0.7859, 0.6413, 0.2626, 0.1416, 0.2626, 0.05103, 0.2932, 0.05103, 0.2932, 0.1416, 0.2626, 0.01688, 0.2932, 0.01688, 0.2932, 0.05103, 0.2626, 0.05103, 0.82, 0.6413, 0.7859, 0.6413, 0.796, 0.6393, 0.82, 0.6393, 0.82, 0.6413, 0.82, 0.6393, 0.8245, 0.6393, 0.8245, 0.6413, 0.2626, 0.01688, 0.2626, 0.01242, 0.2932, 0.01242, 0.2932, 0.01688, 0.6763, 0.5419, 0.5865, 0.5419, 0.5691, 0.5235, 0.6763, 0.5375, 0.6763, 0.5419, 0.6763, 0.5375, 0.7835, 0.5235, 0.7662, 0.5419, 0.6763, 0.5419, 0.7662, 0.5419, 0.7779, 0.5469, 0.6763, 0.5464, 0.6763, 0.5419, 0.6763, 0.5464, 0.5747, 0.5469, 0.5865, 0.5419, 0.2705, 0.5402, 0.2705, 0.5447, 0.2361, 0.5447, 0.2361, 0.5402, 0.2705, 0.5402, 0.2361, 0.5402, 0.2361, 0.5061, 0.2705, 0.5061, 0.2705, 0.5402, 0.2705, 0.5061, 0.275, 0.5061, 0.275, 0.5402, 0.2705, 0.5402, 0.275, 0.5402, 0.2738, 0.5435, 0.2705, 0.5447, 0.01886, 0.2908, 0.01886, 0.2863, 0.05331, 0.2863, 0.05331, 0.2908, 0.01886, 0.2908, 0.05331, 0.2908, 0.05331, 0.3249, 0.01886, 0.3249, 0.01886, 0.2908, 0.01886, 0.3249, 0.01437, 0.3249, 0.01437, 0.2908, 0.01886, 0.2908, 0.01437, 0.2908, 0.01553, 0.2875, 0.01886, 0.2863, 0.01886, 0.4155, 0.01886, 0.3249, 0.05331, 0.3249, 0.05331, 0.4155, 0.01886, 0.4155, 0.05331, 0.4155, 0.05331, 0.5061, 0.01886, 0.5061, 0.01886, 0.4155, 0.01886, 0.5061, 0.01437, 0.5061, 0.01437, 0.4155, 0.01886, 0.4155, 0.01437, 0.4155, 0.01437, 0.3249, 0.01886, 0.3249, 0.7522, 0.1401, 0.7216, 0.1402, 0.7216, 0.05055, 0.7522, 0.05045, 0.695, 0.9037, 0.6054, 0.9037, 0.5955, 0.9015, 0.6952, 0.9023, 0.695, 0.9037, 0.6952, 0.9023, 0.7948, 0.9018, 0.7847, 0.9037, 0.7522, 0.1401, 0.7522, 0.2297, 0.7216, 0.2298, 0.7216, 0.1402, 0.7522, 0.2635, 0.7216, 0.2636, 0.7216, 0.2298, 0.7522, 0.2297, 0.8184, 0.9037, 0.7847, 0.9037, 0.7948, 0.9018, 0.8184, 0.9018, 0.8184, 0.9037, 0.8184, 0.9018, 0.8231, 0.9018, 0.8231, 0.9037, 0.7522, 0.2635, 0.7522, 0.2681, 0.7216, 0.2682, 0.7216, 0.2636, 0.1447, 0.5402, 0.05331, 0.5402, 0.05331, 0.5061, 0.1447, 0.5061, 0.1447, 0.5402, 0.1447, 0.5061, 0.2361, 0.5061, 0.2361, 0.5402, 0.1447, 0.5402, 0.2361, 0.5402, 0.2361, 0.5447, 0.1447, 0.5447, 0.1447, 0.5402, 0.1447, 0.5447, 0.05331, 0.5447, 0.05331, 0.5402, 0.4993, 0.2664, 0.4693, 0.2664, 0.4693, 0.2322, 0.4993, 0.2322, 0.8547, 0.2693, 0.8547, 0.3035, 0.8532, 0.3035, 0.8532, 0.2693, 0.8547, 0.2693, 0.8532, 0.2693, 0.852, 0.266, 0.8532, 0.2649, 0.4993, 0.2664, 0.4993, 0.2708, 0.4692, 0.2708, 0.4693, 0.2664, 0.01886, 0.5402, 0.01437, 0.5402, 0.01437, 0.5061, 0.01886, 0.5061, 0.01886, 0.5402, 0.01886, 0.5061, 0.05331, 0.5061, 0.05331, 0.5402, 0.01886, 0.5402, 0.05331, 0.5402, 0.05331, 0.5447, 0.01886, 0.5447, 0.01886, 0.5402, 0.01886, 0.5447, 0.01554, 0.5435, 0.01437, 0.5402, 0.5505, 0.4172, 0.5505, 0.3281, 0.5691, 0.3109, 0.555, 0.4172, 0.5505, 0.4172, 0.555, 0.4172, 0.5691, 0.5235, 0.5505, 0.5063, 0.5505, 0.4172, 0.5505, 0.5063, 0.5455, 0.5179, 0.546, 0.4172, 0.5505, 0.4172, 0.546, 0.4172, 0.5455, 0.3164, 0.5505, 0.3281, 0.2916, 0.4182, 0.3222, 0.418, 0.3222, 0.5075, 0.2916, 0.5076, 0.6959, 0.7254, 0.6065, 0.7254, 0.5966, 0.7235, 0.6961, 0.724, 0.6959, 0.7254, 0.6961, 0.724, 0.7955, 0.7232, 0.7853, 0.7254, 0.2916, 0.4182, 0.2916, 0.3287, 0.3222, 0.3286, 0.3222, 0.418, 0.5282, 0.5403, 0.4981, 0.5404, 0.4981, 0.5067, 0.5282, 0.5065, 0.8494, 0.5188, 0.8494, 0.4847, 0.8509, 0.4847, 0.8509, 0.5188, 0.8494, 0.5188, 0.8509, 0.5188, 0.852, 0.5221, 0.8509, 0.5233, 0.5282, 0.5403, 0.5281, 0.5444, 0.4981, 0.5446, 0.4981, 0.5404, 0.2916, 0.295, 0.3222, 0.2949, 0.3222, 0.3286, 0.2916, 0.3287, 0.8191, 0.7254, 0.7853, 0.7254, 0.7955, 0.7232, 0.8191, 0.723, 0.8191, 0.7254, 0.8191, 0.723, 0.8237, 0.723, 0.8237, 0.7253, 0.2916, 0.295, 0.2915, 0.2904, 0.3221, 0.2902, 0.3222, 0.2949, 0.9618, 0.5956, 0.9572, 0.5956, 0.9572, 0.5875, 0.9618, 0.5875, 0.9618, 0.5956, 0.9618, 0.5875, 0.9661, 0.5875, 0.9661, 0.5956, 0.2771, 0.8059, 0.2726, 0.8073, 0.2709, 0.7878, 0.2771, 0.7762, 0.2771, 0.8059, 0.2771, 0.7762, 0.2821, 0.7878, 0.2816, 0.8073, 0.9344, 0.5437, 0.939, 0.5436, 0.9391, 0.5514, 0.9344, 0.5515, 0.9344, 0.5437, 0.9344, 0.5515, 0.9302, 0.5514, 0.9302, 0.5436, 0.2711, 0.5623, 0.2726, 0.5668, 0.2709, 0.5863, 0.2693, 0.5623, 0.9344, 0.5437, 0.9341, 0.5424, 0.9393, 0.5412, 0.939, 0.5436, 0.6763, 0.2924, 0.7662, 0.2924, 0.7835, 0.3109, 0.6763, 0.2969, 0.6763, 0.2924, 0.6763, 0.2969, 0.5691, 0.3109, 0.5865, 0.2924, 0.6763, 0.2924, 0.5865, 0.2924, 0.5747, 0.2875, 0.6763, 0.288, 0.6763, 0.2924, 0.6763, 0.288, 0.7779, 0.2875, 0.7662, 0.2924, 0.5155, 0.01745, 0.5456, 0.01735, 0.5456, 0.05115, 0.5155, 0.05125, 0.8391, 0.2693, 0.8391, 0.3035, 0.8376, 0.3035, 0.8376, 0.2693, 0.8391, 0.2693, 0.8376, 0.2693, 0.8364, 0.266, 0.8376, 0.2649, 0.5155, 0.01745, 0.5156, 0.01326, 0.5456, 0.01316, 0.5456, 0.01735, 0.2705, 0.2908, 0.2705, 0.3249, 0.2361, 0.3249, 0.2361, 0.2908, 0.2705, 0.2908, 0.2361, 0.2908, 0.2361, 0.2863, 0.2705, 0.2863, 0.2705, 0.2908, 0.2705, 0.2863, 0.2738, 0.2875, 0.275, 0.2908, 0.2705, 0.2908, 0.275, 0.2908, 0.275, 0.3249, 0.2705, 0.3249, 0.8185, 0.7461, 0.823, 0.7461, 0.823, 0.7511, 0.8185, 0.7511, 0.8185, 0.7461, 0.8185, 0.7511, 0.8124, 0.7514, 0.8122, 0.7461, 0.8185, 0.7461, 0.8122, 0.7461, 0.8122, 0.7416, 0.8185, 0.7416, 0.8185, 0.7461, 0.8185, 0.7416, 0.8218, 0.7427, 0.823, 0.7461, 0.82, 0.5735, 0.8245, 0.5735, 0.8245, 0.5787, 0.82, 0.5787, 0.82, 0.5735, 0.82, 0.5787, 0.796, 0.579, 0.7859, 0.5735, 0.82, 0.5735, 0.7859, 0.5735, 0.7859, 0.569, 0.82, 0.569, 0.82, 0.5735, 0.82, 0.569, 0.8233, 0.5702, 0.8245, 0.5735, 0.5725, 0.6576, 0.6062, 0.6576, 0.5963, 0.663, 0.5725, 0.6626, 0.5725, 0.6576, 0.5725, 0.6626, 0.5683, 0.6626, 0.5683, 0.6576, 0.5725, 0.6576, 0.5683, 0.6576, 0.5696, 0.6542, 0.5727, 0.6531, 0.5725, 0.6576, 0.5727, 0.6531, 0.6064, 0.6531, 0.6062, 0.6576, 0.9706, 0.594, 0.9661, 0.594, 0.9661, 0.5861, 0.9706, 0.5861, 0.9706, 0.594, 0.9706, 0.5861, 0.9751, 0.5861, 0.9751, 0.594, 0.02544, 0.5682, 0.02994, 0.5668, 0.03165, 0.5863, 0.02545, 0.5979, 0.02544, 0.5682, 0.02545, 0.5979, 0.02041, 0.5863, 0.02095, 0.5668, 0.9438, 0.5968, 0.9393, 0.5968, 0.9393, 0.589, 0.9438, 0.589, 0.9438, 0.5968, 0.9438, 0.589, 0.9483, 0.589, 0.9483, 0.5968, 0.2771, 0.5682, 0.2816, 0.5668, 0.2821, 0.5863, 0.2771, 0.5979, 0.2771, 0.5682, 0.2771, 0.5979, 0.2709, 0.5863, 0.2726, 0.5668, 0.9529, 0.5966, 0.9483, 0.5966, 0.9483, 0.5887, 0.9529, 0.5887, 0.9529, 0.5966, 0.9529, 0.5887, 0.9572, 0.5887, 0.9572, 0.5966, 0.02544, 0.8059, 0.02095, 0.8073, 0.02041, 0.7878, 0.02545, 0.7762, 0.02544, 0.8059, 0.02545, 0.7762, 0.03165, 0.7878, 0.02994, 0.8073, 0.8182, 0.8438, 0.8229, 0.8437, 0.8229, 0.8516, 0.8183, 0.8517, 0.8182, 0.8438, 0.8183, 0.8517, 0.8141, 0.8516, 0.8141, 0.8437, 0.8182, 0.8438, 0.8141, 0.8437, 0.8123, 0.8413, 0.8182, 0.8409, 0.8182, 0.8438, 0.8182, 0.8409, 0.8229, 0.8409, 0.8229, 0.8437, 0.569, 0.7547, 0.5735, 0.7547, 0.5735, 0.7629, 0.569, 0.7629, 0.569, 0.7547, 0.569, 0.7629, 0.5646, 0.7629, 0.5646, 0.7547, 0.569, 0.7547, 0.5646, 0.7547, 0.5646, 0.7512, 0.569, 0.7513, 0.569, 0.7547, 0.569, 0.7513, 0.5752, 0.7515, 0.5735, 0.7547, 0.9157, 0.5439, 0.9202, 0.5438, 0.9202, 0.5517, 0.9157, 0.5518, 0.9157, 0.5439, 0.9157, 0.5518, 0.9113, 0.5518, 0.9112, 0.5439, 0.03144, 0.8118, 0.02994, 0.8073, 0.03165, 0.7878, 0.03326, 0.8118, 0.9157, 0.5439, 0.9157, 0.5424, 0.9207, 0.5412, 0.9202, 0.5438, 0.9252, 0.594, 0.9207, 0.594, 0.9208, 0.5861, 0.9253, 0.5861, 0.9252, 0.594, 0.9253, 0.5861, 0.9297, 0.5862, 0.9297, 0.5941, 0.9252, 0.594, 0.9297, 0.5941, 0.9302, 0.5974, 0.9252, 0.5962, 0.03144, 0.5623, 0.03326, 0.5623, 0.03165, 0.5863, 0.02994, 0.5668, 0.9062, 0.5956, 0.9015, 0.5956, 0.9017, 0.5875, 0.9063, 0.5875, 0.9062, 0.5956, 0.9063, 0.5875, 0.9105, 0.5876, 0.9104, 0.5957, 0.9062, 0.5956, 0.9104, 0.5957, 0.9112, 0.5988, 0.9065, 0.5975, 0.2711, 0.8118, 0.2693, 0.8118, 0.2709, 0.7878, 0.2726, 0.8073, 0.82, 0.5821, 0.8245, 0.5821, 0.8245, 0.5903, 0.82, 0.5903, 0.82, 0.5821, 0.82, 0.5903, 0.8156, 0.5903, 0.8156, 0.5821, 0.82, 0.5821, 0.8156, 0.5821, 0.796, 0.579, 0.82, 0.5787, 0.82, 0.5821, 0.82, 0.5787, 0.8245, 0.5787, 0.8245, 0.5821, 0.5705, 0.5813, 0.575, 0.5813, 0.575, 0.5892, 0.5705, 0.5892, 0.5705, 0.5813, 0.5705, 0.5892, 0.5661, 0.5892, 0.5661, 0.5813, 0.5705, 0.5813, 0.5661, 0.5813, 0.5661, 0.5785, 0.5705, 0.5785, 0.5705, 0.5813, 0.5705, 0.5785, 0.5945, 0.5788, 0.575, 0.5813, 0.8185, 0.7541, 0.823, 0.7541, 0.823, 0.762, 0.8185, 0.7621, 0.8185, 0.7541, 0.8185, 0.7621, 0.814, 0.762, 0.814, 0.7541, 0.8185, 0.7541, 0.814, 0.7541, 0.8124, 0.7514, 0.8185, 0.7511, 0.8185, 0.7541, 0.8185, 0.7511, 0.823, 0.7511, 0.823, 0.7541, 0.8188, 0.6665, 0.8234, 0.6665, 0.8235, 0.6744, 0.8188, 0.6745, 0.8188, 0.6665, 0.8188, 0.6745, 0.8147, 0.6744, 0.8146, 0.6665, 0.8188, 0.6665, 0.8146, 0.6665, 0.7952, 0.6631, 0.8188, 0.6629, 0.8188, 0.6665, 0.8188, 0.6629, 0.8234, 0.6628, 0.8234, 0.6665, 0.5518, 0.8187, 0.5455, 0.8187, 0.5411, 0.7913, 0.5518, 0.7845, 0.5518, 0.8187, 0.5518, 0.7845, 0.5563, 0.7845, 0.5563, 0.8187, 0.5518, 0.8187, 0.5563, 0.8187, 0.5552, 0.822, 0.5518, 0.8231, 0.5518, 0.8187, 0.5518, 0.8231, 0.5455, 0.8231, 0.5455, 0.8187, 0.5518, 0.5692, 0.5518, 0.6033, 0.5411, 0.5966, 0.5455, 0.5692, 0.5518, 0.5692, 0.5455, 0.5692, 0.5455, 0.5647, 0.5518, 0.5647, 0.5518, 0.5692, 0.5518, 0.5647, 0.5552, 0.5659, 0.5563, 0.5692, 0.5518, 0.5692, 0.5563, 0.5692, 0.5563, 0.6033, 0.5518, 0.6033, 0.3002, 0.8187, 0.3002, 0.7845, 0.3109, 0.7913, 0.3065, 0.8187, 0.3002, 0.8187, 0.3065, 0.8187, 0.3065, 0.8231, 0.3002, 0.8231, 0.3002, 0.8187, 0.3002, 0.8231, 0.2969, 0.822, 0.2957, 0.8187, 0.3002, 0.8187, 0.2957, 0.8187, 0.2957, 0.7845, 0.3002, 0.7845, 0.3002, 0.5692, 0.3002, 0.5647, 0.3065, 0.5647, 0.3065, 0.5692, 0.3002, 0.5692, 0.3065, 0.5692, 0.3109, 0.5966, 0.3002, 0.6033, 0.3002, 0.5692, 0.3002, 0.6033, 0.2957, 0.6033, 0.2957, 0.5692, 0.3002, 0.5692, 0.2957, 0.5692, 0.2969, 0.5659, 0.3002, 0.5647, 0.5714, 0.836, 0.5776, 0.836, 0.5776, 0.8414, 0.5714, 0.8412, 0.5714, 0.836, 0.5714, 0.8412, 0.5672, 0.8412, 0.5672, 0.8359, 0.5714, 0.836, 0.5672, 0.8359, 0.5685, 0.8326, 0.5716, 0.8315, 0.5714, 0.836, 0.5716, 0.8315, 0.5778, 0.8315, 0.5776, 0.836, 0.8182, 0.836, 0.8228, 0.8359, 0.8229, 0.8409, 0.8182, 0.8409, 0.8182, 0.836, 0.8182, 0.8409, 0.8123, 0.8413, 0.812, 0.836, 0.8182, 0.836, 0.812, 0.836, 0.8122, 0.8315, 0.8184, 0.8315, 0.8182, 0.836, 0.8184, 0.8315, 0.8219, 0.8326, 0.8228, 0.8359, 0.569, 0.7461, 0.5753, 0.7461, 0.5752, 0.7515, 0.569, 0.7513, 0.569, 0.7461, 0.569, 0.7513, 0.5646, 0.7512, 0.5646, 0.7461, 0.569, 0.7461, 0.5646, 0.7461, 0.5657, 0.7427, 0.569, 0.7416, 0.569, 0.7461, 0.569, 0.7416, 0.5753, 0.7416, 0.5753, 0.7461, 0.5705, 0.5735, 0.6047, 0.5735, 0.5945, 0.5788, 0.5705, 0.5785, 0.5705, 0.5735, 0.5705, 0.5785, 0.5661, 0.5785, 0.5661, 0.5735, 0.5705, 0.5735, 0.5661, 0.5735, 0.5672, 0.5702, 0.5705, 0.569, 0.5705, 0.5735, 0.5705, 0.569, 0.6047, 0.569, 0.6047, 0.5735, 0.8188, 0.6576, 0.8234, 0.6576, 0.8234, 0.6628, 0.8188, 0.6629, 0.8188, 0.6576, 0.8188, 0.6629, 0.7952, 0.6631, 0.785, 0.6576, 0.8188, 0.6576, 0.785, 0.6576, 0.7853, 0.6531, 0.819, 0.6531, 0.8188, 0.6576, 0.819, 0.6531, 0.8224, 0.6542, 0.8234, 0.6576, 0.6956, 0.6576, 0.785, 0.6576, 0.7952, 0.6631, 0.6959, 0.6621, 0.6956, 0.6576, 0.6959, 0.6621, 0.5963, 0.663, 0.6062, 0.6576, 0.6956, 0.6576, 0.6062, 0.6576, 0.6064, 0.6531, 0.6958, 0.6531, 0.6956, 0.6576, 0.6958, 0.6531, 0.7853, 0.6531, 0.785, 0.6576, 0.3002, 0.6939, 0.3002, 0.7845, 0.2957, 0.7845, 0.2957, 0.6939, 0.3002, 0.6939, 0.2957, 0.6939, 0.2957, 0.6033, 0.3002, 0.6033, 0.3002, 0.6939, 0.3002, 0.6033, 0.3109, 0.5966, 0.3118, 0.6939, 0.3002, 0.6939, 0.3118, 0.6939, 0.3109, 0.7913, 0.3002, 0.7845, 0.02545, 0.6871, 0.02545, 0.5979, 0.03165, 0.5863, 0.03177, 0.6871, 0.02545, 0.6871, 0.03177, 0.6871, 0.03165, 0.7878, 0.02545, 0.7762, 0.02545, 0.6871, 0.02545, 0.7762, 0.02041, 0.7878, 0.02095, 0.6871, 0.02545, 0.6871, 0.02095, 0.6871, 0.02041, 0.5863, 0.02545, 0.5979, 0.5822, 0.7461, 0.6138, 0.7461, 0.6138, 0.7506, 0.5822, 0.7506, 0.5822, 0.7461, 0.5822, 0.7506, 0.5752, 0.7515, 0.5753, 0.7461, 0.5822, 0.7461, 0.5753, 0.7461, 0.5753, 0.7416, 0.5822, 0.7416, 0.5822, 0.7461, 0.5822, 0.7416, 0.6138, 0.7416, 0.6138, 0.7461, 0.5385, 0.5692, 0.5067, 0.5692, 0.5067, 0.5647, 0.5385, 0.5647, 0.5385, 0.5692, 0.5385, 0.5647, 0.5455, 0.5647, 0.5455, 0.5692, 0.5385, 0.5692, 0.5455, 0.5692, 0.5411, 0.5966, 0.5318, 0.5807, 0.5385, 0.5692, 0.5318, 0.5807, 0.5019, 0.5807, 0.5067, 0.5692, 0.2637, 0.8118, 0.2319, 0.8118, 0.2319, 0.7776, 0.2637, 0.7776, 0.2637, 0.8118, 0.2637, 0.7776, 0.2709, 0.7878, 0.2693, 0.8118, 0.2637, 0.8118, 0.2693, 0.8118, 0.2709, 0.8168, 0.2637, 0.8163, 0.2637, 0.8118, 0.2637, 0.8163, 0.2319, 0.8163, 0.2319, 0.8118, 0.9587, 0.8171, 0.9587, 0.8627, 0.9504, 0.8688, 0.9504, 0.8171, 0.9587, 0.8171, 0.9504, 0.8171, 0.9504, 0.7654, 0.9587, 0.7715, 0.4873, 0.6939, 0.4864, 0.7395, 0.4849, 0.7385, 0.4853, 0.6939, 0.4873, 0.6939, 0.4853, 0.6939, 0.4849, 0.6494, 0.4864, 0.6483, 0.5385, 0.8187, 0.5067, 0.8187, 0.5019, 0.8071, 0.5318, 0.8071, 0.5385, 0.8187, 0.5318, 0.8071, 0.5411, 0.7913, 0.5455, 0.8187, 0.5385, 0.8187, 0.5455, 0.8187, 0.5455, 0.8231, 0.5385, 0.8231, 0.5385, 0.8187, 0.5385, 0.8231, 0.5067, 0.8231, 0.5067, 0.8187, 0.8051, 0.836, 0.7739, 0.836, 0.7741, 0.8315, 0.8053, 0.8315, 0.8051, 0.836, 0.8053, 0.8315, 0.8122, 0.8315, 0.812, 0.836, 0.8051, 0.836, 0.812, 0.836, 0.8123, 0.8413, 0.8054, 0.8404, 0.8051, 0.836, 0.8054, 0.8404, 0.7742, 0.8404, 0.7739, 0.836, 0.2637, 0.5623, 0.2319, 0.5623, 0.2319, 0.5579, 0.2637, 0.5579, 0.2637, 0.5623, 0.2637, 0.5579, 0.2709, 0.5573, 0.2693, 0.5623, 0.2637, 0.5623, 0.2693, 0.5623, 0.2709, 0.5863, 0.2637, 0.5965, 0.2637, 0.5623, 0.2637, 0.5965, 0.2319, 0.5965, 0.2319, 0.5623, 0.6953, 0.5735, 0.7859, 0.5735, 0.796, 0.579, 0.6953, 0.578, 0.6953, 0.5735, 0.6953, 0.578, 0.5945, 0.5788, 0.6047, 0.5735, 0.6953, 0.5735, 0.6047, 0.5735, 0.6047, 0.569, 0.6953, 0.569, 0.6953, 0.5735, 0.6953, 0.569, 0.7859, 0.569, 0.7859, 0.5735, 0.5518, 0.6939, 0.5518, 0.6033, 0.5563, 0.6033, 0.5563, 0.6939, 0.5518, 0.6939, 0.5563, 0.6939, 0.5563, 0.7845, 0.5518, 0.7845, 0.5518, 0.6939, 0.5518, 0.7845, 0.5411, 0.7913, 0.5402, 0.6939, 0.5518, 0.6939, 0.5402, 0.6939, 0.5411, 0.5966, 0.5518, 0.6033, 0.2637, 0.6871, 0.2637, 0.7776, 0.2319, 0.7776, 0.2319, 0.6871, 0.2637, 0.6871, 0.2319, 0.6871, 0.2319, 0.5965, 0.2637, 0.5965, 0.2637, 0.6871, 0.2637, 0.5965, 0.2709, 0.5863, 0.2708, 0.6871, 0.2637, 0.6871, 0.2708, 0.6871, 0.2709, 0.7878, 0.2637, 0.7776, 0.2771, 0.6871, 0.2771, 0.7762, 0.2709, 0.7878, 0.2708, 0.6871, 0.2771, 0.6871, 0.2708, 0.6871, 0.2709, 0.5863, 0.2771, 0.5979, 0.2771, 0.6871, 0.2771, 0.5979, 0.2821, 0.5863, 0.2816, 0.6871, 0.2771, 0.6871, 0.2816, 0.6871, 0.2821, 0.7878, 0.2771, 0.7762, 0.4822, 0.6939, 0.4663, 0.6939, 0.4666, 0.649, 0.4826, 0.649, 0.4822, 0.6939, 0.4826, 0.649, 0.4849, 0.6494, 0.4853, 0.6939, 0.4822, 0.6939, 0.4853, 0.6939, 0.4849, 0.7385, 0.4826, 0.7388, 0.4822, 0.6939, 0.4826, 0.7388, 0.4666, 0.7388, 0.4663, 0.6939, 0.8858, 0.9025, 0.8858, 0.8863, 0.8942, 0.8918, 0.8942, 0.9101, 0.4836, 0.6331, 0.4913, 0.625, 0.4945, 0.6422, 0.4864, 0.6483, 0.4836, 0.6331, 0.4864, 0.6483, 0.4849, 0.6494, 0.4826, 0.649, 0.4836, 0.6331, 0.4826, 0.649, 0.4666, 0.649, 0.4673, 0.6331, 0.9314, 0.6847, 0.9314, 0.6395, 0.9398, 0.6347, 0.9398, 0.6859, 0.9314, 0.6847, 0.9398, 0.6859, 0.9398, 0.7368, 0.9314, 0.7295, 0.3646, 0.6939, 0.3656, 0.6483, 0.3671, 0.6494, 0.3666, 0.6939, 0.3646, 0.6939, 0.3666, 0.6939, 0.3671, 0.7385, 0.3656, 0.7395, 0.9116, 0.6364, 0.9116, 0.6523, 0.9032, 0.6457, 0.9032, 0.6276, 0.3684, 0.7548, 0.3607, 0.7629, 0.3575, 0.7456, 0.3656, 0.7395, 0.3684, 0.7548, 0.3656, 0.7395, 0.3671, 0.7385, 0.3694, 0.7388, 0.3684, 0.7548, 0.3694, 0.7388, 0.3854, 0.7388, 0.3846, 0.7548, 0.8395, 0.2389, 0.9313, 0.2389, 0.9326, 0.2414, 0.8386, 0.2414, 0.8395, 0.2389, 0.8386, 0.2414, 0.7634, 0.1855, 0.766, 0.1842, 0.8395, 0.2389, 0.766, 0.1842, 0.7956, 0.1696, 0.8492, 0.2099, 0.8395, 0.2389, 0.8492, 0.2099, 0.9165, 0.2095, 0.9313, 0.2389, 0.08032, 0.8365, 0.1402, 0.8362, 0.1402, 0.8542, 0.08032, 0.8545, 0.08032, 0.8365, 0.08032, 0.8545, 0.02654, 0.8537, 0.02654, 0.8357, 0.08032, 0.8365, 0.02654, 0.8357, 0.02704, 0.8349, 0.08041, 0.8357, 0.08032, 0.8365, 0.08041, 0.8357, 0.1399, 0.8354, 0.1402, 0.8362, 0.349, 0.9841, 0.2896, 0.9843, 0.2896, 0.9657, 0.349, 0.9655, 0.349, 0.9841, 0.349, 0.9655, 0.4084, 0.9657, 0.4084, 0.9843, 0.349, 0.9841, 0.4084, 0.9843, 0.408, 0.9851, 0.349, 0.9849, 0.349, 0.9841, 0.349, 0.9849, 0.29, 0.9851, 0.2896, 0.9843, 0.4931, 0.8407, 0.551, 0.8401, 0.551, 0.8583, 0.4931, 0.8588, 0.4931, 0.8407, 0.4931, 0.8588, 0.4351, 0.8583, 0.4351, 0.8401, 0.4931, 0.8407, 0.4351, 0.8401, 0.4356, 0.8394, 0.4931, 0.8399, 0.4931, 0.8407, 0.4931, 0.8399, 0.5505, 0.8394, 0.551, 0.8401, 0.8762, 0.1296, 0.7952, 0.1028, 0.8359, 0.04962, 0.9032, 0.0493, 0.8762, 0.1296, 0.9032, 0.0493, 0.9568, 0.0896, 0.9572, 0.1563, 0.8762, 0.1296, 0.9572, 0.1563, 0.9165, 0.2095, 0.8492, 0.2099, 0.8762, 0.1296, 0.8492, 0.2099, 0.7956, 0.1696, 0.7952, 0.1028, 0.913, 0.02027, 0.8211, 0.02027, 0.8198, 0.01772, 0.9138, 0.01772, 0.913, 0.02027, 0.9138, 0.01772, 0.989, 0.07365, 0.9864, 0.07492, 0.913, 0.02027, 0.9864, 0.07492, 0.9568, 0.0896, 0.9032, 0.0493, 0.913, 0.02027, 0.9032, 0.0493, 0.8359, 0.04962, 0.8211, 0.02027, 0.766, 0.09314, 0.766, 0.1842, 0.7634, 0.1855, 0.7634, 0.09229, 0.766, 0.09314, 0.7634, 0.09229, 0.8198, 0.01772, 0.8211, 0.02027, 0.766, 0.09314, 0.8211, 0.02027, 0.8359, 0.04962, 0.7952, 0.1028, 0.766, 0.09314, 0.7952, 0.1028, 0.7956, 0.1696, 0.766, 0.1842, 0.9864, 0.166, 0.9864, 0.07492, 0.989, 0.07365, 0.989, 0.1669, 0.9864, 0.166, 0.989, 0.1669, 0.9326, 0.2414, 0.9313, 0.2389, 0.9864, 0.166, 0.9313, 0.2389, 0.9165, 0.2095, 0.9572, 0.1563, 0.9864, 0.166, 0.9572, 0.1563, 0.9568, 0.0896, 0.9864, 0.07492, 0.4931, 0.9112, 0.551, 0.9107, 0.551, 0.9634, 0.4931, 0.9639, 0.4931, 0.9112, 0.4931, 0.9639, 0.4351, 0.9634, 0.4351, 0.9107, 0.4931, 0.9112, 0.4351, 0.9107, 0.4351, 0.8583, 0.4931, 0.8588, 0.4931, 0.9112, 0.4931, 0.8588, 0.551, 0.8583, 0.551, 0.9107, 0.349, 0.9117, 0.2896, 0.9119, 0.2896, 0.8578, 0.349, 0.8576, 0.349, 0.9117, 0.349, 0.8576, 0.4084, 0.8578, 0.4084, 0.9119, 0.349, 0.9117, 0.4084, 0.9119, 0.4084, 0.9657, 0.349, 0.9655, 0.349, 0.9117, 0.349, 0.9655, 0.2896, 0.9657, 0.2896, 0.9119, 0.08032, 0.9066, 0.1402, 0.9063, 0.1402, 0.9587, 0.08032, 0.959, 0.08032, 0.9066, 0.08032, 0.959, 0.02654, 0.9582, 0.02654, 0.9058, 0.08032, 0.9066, 0.02654, 0.9058, 0.02654, 0.8537, 0.08032, 0.8545, 0.08032, 0.9066, 0.08032, 0.8545, 0.1402, 0.8542, 0.1402, 0.9063, 0.2049, 0.9084, 0.2647, 0.9081, 0.2647, 0.9605, 0.2049, 0.9608, 0.2049, 0.9084, 0.2049, 0.9608, 0.1507, 0.9601, 0.1507, 0.9077, 0.2049, 0.9084, 0.1507, 0.9077, 0.1507, 0.8556, 0.2049, 0.8563, 0.2049, 0.9084, 0.2049, 0.8563, 0.2647, 0.856, 0.2647, 0.9081, 0.7962, 0.4172, 0.7662, 0.3281, 0.7835, 0.3109, 0.7977, 0.4172, 0.7962, 0.4172, 0.7977, 0.4172, 0.7835, 0.5235, 0.7662, 0.5063, 0.2049, 0.9797, 0.1507, 0.979, 0.1507, 0.9601, 0.2049, 0.9608, 0.2049, 0.9797, 0.2049, 0.9608, 0.2647, 0.9605, 0.2647, 0.9794, 0.6763, 0.536, 0.7662, 0.5063, 0.7835, 0.5235, 0.6763, 0.5375, 0.6763, 0.536, 0.6763, 0.5375, 0.5691, 0.5235, 0.5865, 0.5063, 0.08032, 0.9779, 0.02654, 0.9771, 0.02654, 0.9582, 0.08032, 0.959, 0.08032, 0.9779, 0.08032, 0.959, 0.1402, 0.9587, 0.1402, 0.9776, 0.6763, 0.2984, 0.5865, 0.3281, 0.5691, 0.3109, 0.6763, 0.2969, 0.6763, 0.2984, 0.6763, 0.2969, 0.7835, 0.3109, 0.7662, 0.3281, 0.349, 0.8381, 0.4084, 0.8383, 0.4084, 0.8578, 0.349, 0.8576, 0.349, 0.8381, 0.349, 0.8576, 0.2896, 0.8578, 0.2896, 0.8383, 0.5565, 0.4172, 0.5865, 0.5063, 0.5691, 0.5235, 0.555, 0.4172, 0.5565, 0.4172, 0.555, 0.4172, 0.5691, 0.3109, 0.5865, 0.3281, 0.4931, 0.9829, 0.4351, 0.9824, 0.4351, 0.9634, 0.4931, 0.9639, 0.4931, 0.9829, 0.4931, 0.9639, 0.551, 0.9634, 0.551, 0.9824, 0.6335, 0.01705, 0.7216, 0.01676, 0.7216, 0.05055, 0.6335, 0.05085, 0.6335, 0.01705, 0.6335, 0.05085, 0.5456, 0.05115, 0.5456, 0.01735, 0.6335, 0.01705, 0.5456, 0.01735, 0.5456, 0.01316, 0.6335, 0.01286, 0.6335, 0.01705, 0.6335, 0.01286, 0.7216, 0.01256, 0.7216, 0.01676, 0.8494, 0.2693, 0.8509, 0.2693, 0.8509, 0.3035, 0.8494, 0.3035, 0.5282, 0.294, 0.5282, 0.3277, 0.4981, 0.3278, 0.4981, 0.2941, 0.5282, 0.294, 0.4981, 0.2941, 0.4981, 0.2895, 0.5281, 0.2893, 0.8494, 0.2693, 0.8509, 0.2649, 0.852, 0.266, 0.8509, 0.2693, 0.4103, 0.5408, 0.3222, 0.5412, 0.3222, 0.5075, 0.4103, 0.5071, 0.4103, 0.5408, 0.4103, 0.5071, 0.4981, 0.5067, 0.4981, 0.5404, 0.4103, 0.5408, 0.4981, 0.5404, 0.4981, 0.5446, 0.4102, 0.5449, 0.4103, 0.5408, 0.4102, 0.5449, 0.3221, 0.5453, 0.3222, 0.5412, 0.8494, 0.3941, 0.8509, 0.3941, 0.8509, 0.4847, 0.8494, 0.4847, 0.5282, 0.4171, 0.5282, 0.5065, 0.4981, 0.5067, 0.4981, 0.4172, 0.5282, 0.4171, 0.4981, 0.4172, 0.4981, 0.3278, 0.5282, 0.3277, 0.8494, 0.3941, 0.8494, 0.3035, 0.8509, 0.3035, 0.8509, 0.3941, 0.3813, 0.2664, 0.2932, 0.2664, 0.2932, 0.2322, 0.3813, 0.2322, 0.3813, 0.2664, 0.3813, 0.2322, 0.4693, 0.2322, 0.4693, 0.2664, 0.3813, 0.2664, 0.4693, 0.2664, 0.4692, 0.2708, 0.3813, 0.2708, 0.3813, 0.2664, 0.3813, 0.2708, 0.2932, 0.2708, 0.2932, 0.2664, 0.8391, 0.5188, 0.8376, 0.5188, 0.8376, 0.4847, 0.8391, 0.4847, 0.5155, 0.2643, 0.5155, 0.2305, 0.5456, 0.2304, 0.5456, 0.2642, 0.5155, 0.2643, 0.5456, 0.2642, 0.5456, 0.2688, 0.5156, 0.2689, 0.8391, 0.5188, 0.8376, 0.5233, 0.8364, 0.5221, 0.8376, 0.5188, 0.8391, 0.3941, 0.8376, 0.3941, 0.8376, 0.3035, 0.8391, 0.3035, 0.5155, 0.1409, 0.5155, 0.05125, 0.5456, 0.05115, 0.5456, 0.1408, 0.5155, 0.1409, 0.5456, 0.1408, 0.5456, 0.2304, 0.5155, 0.2305, 0.8391, 0.3941, 0.8391, 0.4847, 0.8376, 0.4847, 0.8376, 0.3941, 0.8547, 0.5188, 0.8532, 0.5188, 0.8532, 0.4847, 0.8547, 0.4847, 0.4993, 0.01688, 0.4993, 0.05104, 0.4693, 0.05103, 0.4693, 0.01688, 0.4993, 0.01688, 0.4693, 0.01688, 0.4692, 0.01242, 0.4993, 0.01242, 0.8547, 0.5188, 0.8532, 0.5233, 0.852, 0.5221, 0.8532, 0.5188, 0.8547, 0.3941, 0.8532, 0.3941, 0.8532, 0.3035, 0.8547, 0.3035, 0.4993, 0.1416, 0.4993, 0.2322, 0.4693, 0.2322, 0.4693, 0.1416, 0.4993, 0.1416, 0.4693, 0.1416, 0.4693, 0.05103, 0.4993, 0.05104, 0.8547, 0.3941, 0.8547, 0.4847, 0.8532, 0.4847, 0.8532, 0.3941, 0.8615, 0.3947, 0.863, 0.3947, 0.863, 0.4853, 0.8615, 0.4853, 0.005855, 0.1456, 0.005855, 0.05505, 0.03588, 0.05505, 0.03588, 0.1456, 0.005855, 0.1456, 0.03588, 0.1456, 0.03588, 0.2362, 0.005855, 0.2362, 0.8615, 0.3947, 0.8615, 0.3041, 0.863, 0.3041, 0.863, 0.3947, 0.1238, 0.0209, 0.2119, 0.0209, 0.2119, 0.05505, 0.1238, 0.05505, 0.1238, 0.0209, 0.1238, 0.05505, 0.03588, 0.05505, 0.03588, 0.0209, 0.1238, 0.0209, 0.03588, 0.0209, 0.03592, 0.01644, 0.1238, 0.01644, 0.1238, 0.0209, 0.1238, 0.01644, 0.2119, 0.01644, 0.2119, 0.0209, 0.8615, 0.2699, 0.863, 0.2699, 0.863, 0.3041, 0.8615, 0.3041, 0.005855, 0.2704, 0.005855, 0.2362, 0.03588, 0.2362, 0.03588, 0.2704, 0.005855, 0.2704, 0.03588, 0.2704, 0.03592, 0.2748, 0.005895, 0.2748, 0.8615, 0.2699, 0.863, 0.2655, 0.8641, 0.2666, 0.863, 0.2699, 0.569, 0.8139, 0.569, 0.8119, 0.593, 0.8119, 0.6032, 0.8139, 0.2425, 0.0209, 0.2425, 0.05505, 0.2119, 0.05505, 0.2119, 0.0209, 0.2425, 0.0209, 0.2119, 0.0209, 0.2119, 0.01644, 0.2425, 0.01644, 0.569, 0.8139, 0.5646, 0.8138, 0.5646, 0.8118, 0.569, 0.8119, 0.5705, 0.6413, 0.5705, 0.6394, 0.5945, 0.6394, 0.6047, 0.6413, 0.2626, 0.2664, 0.2626, 0.2322, 0.2932, 0.2322, 0.2932, 0.2664, 0.2626, 0.2664, 0.2932, 0.2664, 0.2932, 0.2708, 0.2626, 0.2708, 0.5705, 0.6413, 0.5661, 0.6413, 0.5661, 0.6394, 0.5705, 0.6394, 0.5728, 0.7254, 0.5728, 0.7235, 0.5966, 0.7235, 0.6065, 0.7254, 0.2916, 0.5413, 0.2916, 0.5076, 0.3222, 0.5075, 0.3222, 0.5412, 0.2916, 0.5413, 0.3222, 0.5412, 0.3221, 0.5453, 0.2915, 0.5455, 0.5728, 0.7254, 0.5686, 0.7253, 0.5686, 0.7234, 0.5728, 0.7235, 0.5716, 0.9037, 0.5716, 0.9014, 0.5955, 0.9015, 0.6054, 0.9037, 0.7522, 0.01665, 0.7522, 0.05045, 0.7216, 0.05055, 0.7216, 0.01676, 0.7522, 0.01665, 0.7216, 0.01676, 0.7216, 0.01256, 0.7522, 0.01246, 0.5716, 0.9037, 0.5674, 0.9037, 0.5674, 0.9014, 0.5716, 0.9014, 0.4103, 0.2945, 0.4981, 0.2941, 0.4981, 0.3278, 0.4103, 0.3282, 0.4103, 0.2945, 0.4103, 0.3282, 0.3222, 0.3286, 0.3222, 0.2949, 0.4103, 0.2945, 0.3222, 0.2949, 0.3221, 0.2902, 0.4102, 0.2899, 0.4103, 0.2945, 0.4102, 0.2899, 0.4981, 0.2895, 0.4981, 0.2941, 0.4103, 0.4176, 0.4981, 0.4172, 0.4981, 0.5067, 0.4103, 0.5071, 0.4103, 0.4176, 0.4103, 0.5071, 0.3222, 0.5075, 0.3222, 0.418, 0.4103, 0.4176, 0.3222, 0.418, 0.3222, 0.3286, 0.4103, 0.3282, 0.4103, 0.4176, 0.4103, 0.3282, 0.4981, 0.3278, 0.4981, 0.4172, 0.6335, 0.2639, 0.5456, 0.2642, 0.5456, 0.2304, 0.6335, 0.2301, 0.6335, 0.2639, 0.6335, 0.2301, 0.7216, 0.2298, 0.7216, 0.2636, 0.6335, 0.2639, 0.7216, 0.2636, 0.7216, 0.2682, 0.6335, 0.2685, 0.6335, 0.2639, 0.6335, 0.2685, 0.5456, 0.2688, 0.5456, 0.2642, 0.6335, 0.1405, 0.5456, 0.1408, 0.5456, 0.05115, 0.6335, 0.05085, 0.6335, 0.1405, 0.6335, 0.05085, 0.7216, 0.05055, 0.7216, 0.1402, 0.6335, 0.1405, 0.7216, 0.1402, 0.7216, 0.2298, 0.6335, 0.2301, 0.6335, 0.1405, 0.6335, 0.2301, 0.5456, 0.2304, 0.5456, 0.1408, 0.3813, 0.01688, 0.4693, 0.01688, 0.4693, 0.05103, 0.3813, 0.05103, 0.3813, 0.01688, 0.3813, 0.05103, 0.2932, 0.05103, 0.2932, 0.01688, 0.3813, 0.01688, 0.2932, 0.01688, 0.2932, 0.01242, 0.3813, 0.01242, 0.3813, 0.01688, 0.3813, 0.01242, 0.4692, 0.01242, 0.4693, 0.01688, 0.3813, 0.1416, 0.4693, 0.1416, 0.4693, 0.2322, 0.3813, 0.2322, 0.3813, 0.1416, 0.3813, 0.2322, 0.2932, 0.2322, 0.2932, 0.1416, 0.3813, 0.1416, 0.2932, 0.1416, 0.2932, 0.05103, 0.3813, 0.05103, 0.3813, 0.1416, 0.3813, 0.05103, 0.4693, 0.05103, 0.4693, 0.1416, 0.1238, 0.1456, 0.03588, 0.1456, 0.03588, 0.05505, 0.1238, 0.05505, 0.1238, 0.1456, 0.1238, 0.05505, 0.2119, 0.05505, 0.2119, 0.1456, 0.1238, 0.1456, 0.2119, 0.1456, 0.2119, 0.2362, 0.1238, 0.2362, 0.1238, 0.1456, 0.1238, 0.2362, 0.03588, 0.2362, 0.03588, 0.1456, 0.1238, 0.2704, 0.03588, 0.2704, 0.03588, 0.2362, 0.1238, 0.2362, 0.1238, 0.2704, 0.1238, 0.2362, 0.2119, 0.2362, 0.2119, 0.2704, 0.1238, 0.2704, 0.2119, 0.2704, 0.2119, 0.2748, 0.1238, 0.2748, 0.1238, 0.2704, 0.1238, 0.2748, 0.03592, 0.2748, 0.03588, 0.2704, 0.5705, 0.6374, 0.575, 0.6374, 0.5945, 0.6394, 0.5705, 0.6394, 0.5705, 0.6374, 0.5705, 0.6394, 0.5661, 0.6394, 0.5661, 0.6374, 0.5705, 0.6374, 0.5661, 0.6374, 0.5661, 0.6293, 0.5705, 0.6293, 0.5705, 0.6374, 0.5705, 0.6293, 0.575, 0.6293, 0.575, 0.6374, 0.8184, 0.8998, 0.8231, 0.8998, 0.8231, 0.9018, 0.8184, 0.9018, 0.8184, 0.8998, 0.8184, 0.9018, 0.7948, 0.9018, 0.8142, 0.8998, 0.8184, 0.8998, 0.8142, 0.8998, 0.8142, 0.8917, 0.8184, 0.8918, 0.8184, 0.8998, 0.8184, 0.8918, 0.823, 0.8917, 0.8231, 0.8998, 0.5565, 0.5419, 0.555, 0.5375, 0.5691, 0.5235, 0.5865, 0.5419, 0.5565, 0.5419, 0.5865, 0.5419, 0.5747, 0.5469, 0.555, 0.5464, 0.9438, 0.5412, 0.9483, 0.5413, 0.9483, 0.5493, 0.9438, 0.5492, 0.9438, 0.5412, 0.9438, 0.5492, 0.9393, 0.5493, 0.9393, 0.5413, 0.5505, 0.536, 0.546, 0.5375, 0.5455, 0.5179, 0.5505, 0.5063, 0.5505, 0.536, 0.5505, 0.5063, 0.5691, 0.5235, 0.555, 0.5375, 0.9346, 0.5992, 0.9304, 0.5992, 0.9304, 0.5912, 0.9346, 0.5912, 0.9346, 0.5992, 0.9346, 0.5912, 0.9393, 0.5912, 0.9393, 0.5992, 0.5705, 0.6092, 0.575, 0.6092, 0.575, 0.6293, 0.5705, 0.6293, 0.5705, 0.6092, 0.5705, 0.6293, 0.5661, 0.6293, 0.5661, 0.6092, 0.5705, 0.6092, 0.5661, 0.6092, 0.5661, 0.5892, 0.5705, 0.5892, 0.5705, 0.6092, 0.5705, 0.5892, 0.575, 0.5892, 0.575, 0.6092, 0.8183, 0.8717, 0.823, 0.8716, 0.823, 0.8917, 0.8184, 0.8918, 0.8183, 0.8717, 0.8184, 0.8918, 0.8142, 0.8917, 0.8141, 0.8716, 0.8183, 0.8717, 0.8141, 0.8716, 0.8141, 0.8516, 0.8183, 0.8517, 0.8183, 0.8717, 0.8183, 0.8517, 0.8229, 0.8516, 0.823, 0.8716, 0.9438, 0.5691, 0.9393, 0.5692, 0.9393, 0.5493, 0.9438, 0.5492, 0.9438, 0.5691, 0.9438, 0.5492, 0.9483, 0.5493, 0.9483, 0.5692, 0.9438, 0.5691, 0.9483, 0.5692, 0.9483, 0.589, 0.9438, 0.589, 0.9438, 0.5691, 0.9438, 0.589, 0.9393, 0.589, 0.9393, 0.5692, 0.9345, 0.5713, 0.9392, 0.5713, 0.9393, 0.5912, 0.9346, 0.5912, 0.9345, 0.5713, 0.9346, 0.5912, 0.9304, 0.5912, 0.9303, 0.5713, 0.9345, 0.5713, 0.9303, 0.5713, 0.9302, 0.5514, 0.9344, 0.5515, 0.9345, 0.5713, 0.9344, 0.5515, 0.9391, 0.5514, 0.9392, 0.5713, 0.82, 0.637, 0.8245, 0.6369, 0.8245, 0.6393, 0.82, 0.6393, 0.82, 0.637, 0.82, 0.6393, 0.796, 0.6393, 0.8156, 0.6369, 0.82, 0.637, 0.8156, 0.6369, 0.8156, 0.6289, 0.82, 0.6289, 0.82, 0.637, 0.82, 0.6289, 0.8245, 0.6289, 0.8245, 0.6369, 0.8021, 0.536, 0.7977, 0.5375, 0.7835, 0.5235, 0.8021, 0.5063, 0.8021, 0.536, 0.8021, 0.5063, 0.8072, 0.5179, 0.8066, 0.5375, 0.907, 0.5413, 0.9112, 0.5414, 0.9111, 0.5494, 0.9069, 0.5493, 0.907, 0.5413, 0.9069, 0.5493, 0.9022, 0.5492, 0.9023, 0.5412, 0.569, 0.8095, 0.5735, 0.8095, 0.593, 0.8119, 0.569, 0.8119, 0.569, 0.8095, 0.569, 0.8119, 0.5646, 0.8118, 0.5646, 0.8095, 0.569, 0.8095, 0.5646, 0.8095, 0.5646, 0.8014, 0.569, 0.8015, 0.569, 0.8095, 0.569, 0.8015, 0.5735, 0.8014, 0.5735, 0.8095, 0.7962, 0.5419, 0.7977, 0.5464, 0.7779, 0.5469, 0.7662, 0.5419, 0.7962, 0.5419, 0.7662, 0.5419, 0.7835, 0.5235, 0.7977, 0.5375, 0.9618, 0.5412, 0.9661, 0.5413, 0.9661, 0.5493, 0.9618, 0.5492, 0.9618, 0.5412, 0.9618, 0.5492, 0.9572, 0.5492, 0.9572, 0.5412, 0.82, 0.6096, 0.8245, 0.6096, 0.8245, 0.6289, 0.82, 0.6289, 0.82, 0.6096, 0.82, 0.6289, 0.8156, 0.6289, 0.8156, 0.6096, 0.82, 0.6096, 0.8156, 0.6096, 0.8156, 0.5903, 0.82, 0.5903, 0.82, 0.6096, 0.82, 0.5903, 0.8245, 0.5903, 0.8245, 0.6096, 0.9066, 0.5684, 0.9019, 0.5683, 0.9022, 0.5492, 0.9069, 0.5493, 0.9066, 0.5684, 0.9069, 0.5493, 0.9111, 0.5494, 0.9108, 0.5685, 0.9066, 0.5684, 0.9108, 0.5685, 0.9105, 0.5876, 0.9063, 0.5875, 0.9066, 0.5684, 0.9063, 0.5875, 0.9017, 0.5875, 0.9019, 0.5683, 0.569, 0.7822, 0.5735, 0.7822, 0.5735, 0.8014, 0.569, 0.8015, 0.569, 0.7822, 0.569, 0.8015, 0.5646, 0.8014, 0.5646, 0.7822, 0.569, 0.7822, 0.5646, 0.7822, 0.5646, 0.7629, 0.569, 0.7629, 0.569, 0.7822, 0.569, 0.7629, 0.5735, 0.7629, 0.5735, 0.7822, 0.9618, 0.5683, 0.9572, 0.5683, 0.9572, 0.5492, 0.9618, 0.5492, 0.9618, 0.5683, 0.9618, 0.5492, 0.9661, 0.5493, 0.9661, 0.5684, 0.9618, 0.5683, 0.9661, 0.5684, 0.9661, 0.5875, 0.9618, 0.5875, 0.9618, 0.5683, 0.9618, 0.5875, 0.9572, 0.5875, 0.9572, 0.5683, 0.8185, 0.8099, 0.823, 0.8099, 0.823, 0.8119, 0.8185, 0.812, 0.8185, 0.8099, 0.8185, 0.812, 0.7945, 0.8119, 0.814, 0.8099, 0.8185, 0.8099, 0.814, 0.8099, 0.814, 0.8019, 0.8185, 0.8019, 0.8185, 0.8099, 0.8185, 0.8019, 0.823, 0.8019, 0.823, 0.8099, 0.8021, 0.2984, 0.8066, 0.2969, 0.8072, 0.3164, 0.8021, 0.3281, 0.8021, 0.2984, 0.8021, 0.3281, 0.7835, 0.3109, 0.7977, 0.2969, 0.9162, 0.5992, 0.9117, 0.5993, 0.9116, 0.5913, 0.9161, 0.5913, 0.9162, 0.5992, 0.9161, 0.5913, 0.9206, 0.5912, 0.9207, 0.5992, 0.7962, 0.2924, 0.7977, 0.2969, 0.7835, 0.3109, 0.7662, 0.2924, 0.7962, 0.2924, 0.7662, 0.2924, 0.7779, 0.2875, 0.7977, 0.288, 0.9529, 0.5412, 0.9572, 0.5413, 0.9572, 0.5492, 0.9529, 0.5492, 0.9529, 0.5412, 0.9529, 0.5492, 0.9483, 0.5492, 0.9483, 0.5412, 0.5728, 0.7215, 0.5774, 0.7214, 0.5966, 0.7235, 0.5728, 0.7235, 0.5728, 0.7215, 0.5728, 0.7235, 0.5686, 0.7234, 0.5686, 0.7214, 0.5728, 0.7215, 0.5686, 0.7214, 0.5686, 0.7134, 0.5727, 0.7134, 0.5728, 0.7215, 0.5727, 0.7134, 0.5774, 0.7134, 0.5774, 0.7214, 0.8185, 0.782, 0.823, 0.7819, 0.823, 0.8019, 0.8185, 0.8019, 0.8185, 0.782, 0.8185, 0.8019, 0.814, 0.8019, 0.814, 0.7819, 0.8185, 0.782, 0.814, 0.7819, 0.814, 0.762, 0.8185, 0.7621, 0.8185, 0.782, 0.8185, 0.7621, 0.823, 0.762, 0.823, 0.7819, 0.9159, 0.5715, 0.9204, 0.5715, 0.9206, 0.5912, 0.9161, 0.5913, 0.9159, 0.5715, 0.9161, 0.5913, 0.9116, 0.5913, 0.9114, 0.5715, 0.9159, 0.5715, 0.9114, 0.5715, 0.9113, 0.5518, 0.9157, 0.5518, 0.9159, 0.5715, 0.9157, 0.5518, 0.9202, 0.5517, 0.9204, 0.5715, 0.9529, 0.5689, 0.9483, 0.569, 0.9483, 0.5492, 0.9529, 0.5492, 0.9529, 0.5689, 0.9529, 0.5492, 0.9572, 0.5492, 0.9572, 0.569, 0.9529, 0.5689, 0.9572, 0.569, 0.9572, 0.5887, 0.9529, 0.5887, 0.9529, 0.5689, 0.9529, 0.5887, 0.9483, 0.5887, 0.9483, 0.569, 0.5726, 0.6935, 0.5773, 0.6935, 0.5774, 0.7134, 0.5727, 0.7134, 0.5726, 0.6935, 0.5727, 0.7134, 0.5686, 0.7134, 0.5685, 0.6935, 0.5726, 0.6935, 0.5685, 0.6935, 0.5684, 0.6736, 0.5725, 0.6736, 0.5726, 0.6935, 0.5725, 0.6736, 0.5772, 0.6736, 0.5773, 0.6935, 0.8189, 0.6927, 0.8236, 0.6926, 0.8236, 0.711, 0.819, 0.7111, 0.8189, 0.6927, 0.819, 0.7111, 0.8148, 0.711, 0.8148, 0.6926, 0.8189, 0.6927, 0.8148, 0.6926, 0.8147, 0.6744, 0.8188, 0.6745, 0.8189, 0.6927, 0.8188, 0.6745, 0.8235, 0.6744, 0.8236, 0.6926, 0.9254, 0.5681, 0.9209, 0.5681, 0.9211, 0.5498, 0.9256, 0.5498, 0.9254, 0.5681, 0.9256, 0.5498, 0.9301, 0.5499, 0.9299, 0.5682, 0.9254, 0.5681, 0.9299, 0.5682, 0.9297, 0.5862, 0.9253, 0.5861, 0.9254, 0.5681, 0.9253, 0.5861, 0.9208, 0.5861, 0.9209, 0.5681, 0.9706, 0.5681, 0.9661, 0.5681, 0.9661, 0.5499, 0.9706, 0.5498, 0.9706, 0.5681, 0.9706, 0.5498, 0.9751, 0.5499, 0.9751, 0.5681, 0.9706, 0.5681, 0.9751, 0.5681, 0.9751, 0.5861, 0.9706, 0.5861, 0.9706, 0.5681, 0.9706, 0.5861, 0.9661, 0.5861, 0.9661, 0.5681, 0.5715, 0.871, 0.5761, 0.871, 0.5762, 0.8894, 0.5715, 0.8894, 0.5715, 0.871, 0.5715, 0.8894, 0.5673, 0.8894, 0.5673, 0.871, 0.5715, 0.871, 0.5673, 0.871, 0.5672, 0.8528, 0.5714, 0.8528, 0.5715, 0.871, 0.5714, 0.8528, 0.576, 0.8528, 0.5761, 0.871, 0.5716, 0.8981, 0.5762, 0.898, 0.5955, 0.9015, 0.5716, 0.9014, 0.5716, 0.8981, 0.5716, 0.9014, 0.5674, 0.9014, 0.5674, 0.898, 0.5716, 0.8981, 0.5674, 0.898, 0.5673, 0.8894, 0.5715, 0.8894, 0.5716, 0.8981, 0.5715, 0.8894, 0.5762, 0.8894, 0.5762, 0.898, 0.5565, 0.2924, 0.555, 0.288, 0.5747, 0.2875, 0.5865, 0.2924, 0.5565, 0.2924, 0.5865, 0.2924, 0.5691, 0.3109, 0.555, 0.2969, 0.9706, 0.5412, 0.9751, 0.5413, 0.9751, 0.5499, 0.9706, 0.5498, 0.9706, 0.5412, 0.9706, 0.5498, 0.9661, 0.5499, 0.9661, 0.5413, 0.5505, 0.2984, 0.555, 0.2969, 0.5691, 0.3109, 0.5505, 0.3281, 0.5505, 0.2984, 0.5505, 0.3281, 0.5455, 0.3164, 0.546, 0.2969, 0.9257, 0.5413, 0.9302, 0.5413, 0.9301, 0.5499, 0.9256, 0.5498, 0.9257, 0.5413, 0.9256, 0.5498, 0.9211, 0.5498, 0.9212, 0.5412, 0.819, 0.7197, 0.8237, 0.7197, 0.8237, 0.723, 0.8191, 0.723, 0.819, 0.7197, 0.8191, 0.723, 0.7955, 0.7232, 0.8149, 0.7197, 0.819, 0.7197, 0.8149, 0.7197, 0.8148, 0.711, 0.819, 0.7111, 0.819, 0.7197, 0.819, 0.7111, 0.8236, 0.711, 0.8237, 0.7197, 0.3403, 0.7844, 0.3645, 0.7844, 0.3501, 0.8071, 0.3202, 0.8071, 0.3403, 0.7844, 0.3202, 0.8071, 0.3109, 0.7913, 0.3361, 0.7618, 0.3403, 0.7844, 0.3361, 0.7618, 0.3575, 0.7456, 0.3607, 0.7629, 0.8809, 0.6046, 0.9032, 0.6276, 0.9032, 0.6457, 0.8809, 0.6283, 0.3347, 0.6939, 0.3361, 0.7618, 0.3109, 0.7913, 0.3118, 0.6939, 0.3347, 0.6939, 0.3118, 0.6939, 0.3109, 0.5966, 0.3361, 0.626, 0.9622, 0.6893, 0.9622, 0.7561, 0.9398, 0.7368, 0.9398, 0.6859, 0.9622, 0.6893, 0.9398, 0.6859, 0.9398, 0.6347, 0.9622, 0.622, 0.5117, 0.6034, 0.4875, 0.6034, 0.5019, 0.5807, 0.5318, 0.5807, 0.5117, 0.6034, 0.5318, 0.5807, 0.5411, 0.5966, 0.5159, 0.626, 0.5117, 0.6034, 0.5159, 0.626, 0.4945, 0.6422, 0.4913, 0.625, 0.9165, 0.9304, 0.8942, 0.9101, 0.8942, 0.8918, 0.9165, 0.9063, 0.5173, 0.6939, 0.5159, 0.626, 0.5411, 0.5966, 0.5402, 0.6939, 0.5173, 0.6939, 0.5402, 0.6939, 0.5411, 0.7913, 0.5159, 0.7618, 0.9284, 0.8171, 0.9284, 0.7492, 0.9504, 0.7654, 0.9504, 0.8171, 0.9284, 0.8171, 0.9504, 0.8171, 0.9504, 0.8688, 0.9284, 0.885, 0.426, 0.6034, 0.3645, 0.6034, 0.3501, 0.5807, 0.426, 0.5807, 0.426, 0.6034, 0.426, 0.5807, 0.5019, 0.5807, 0.4875, 0.6034, 0.9165, 0.8453, 0.9165, 0.9063, 0.8942, 0.8918, 0.8942, 0.8453, 0.9165, 0.8453, 0.8942, 0.8453, 0.8942, 0.7989, 0.9165, 0.7844, 0.5117, 0.7844, 0.5159, 0.7618, 0.5411, 0.7913, 0.5318, 0.8071, 0.5117, 0.7844, 0.5318, 0.8071, 0.5019, 0.8071, 0.4875, 0.7844, 0.8809, 0.7728, 0.8809, 0.749, 0.9032, 0.7377, 0.9032, 0.7558, 0.5117, 0.7844, 0.4913, 0.7629, 0.4945, 0.7456, 0.5159, 0.7618, 0.4836, 0.7548, 0.4864, 0.7395, 0.4945, 0.7456, 0.4913, 0.7629, 0.9116, 0.7494, 0.9032, 0.7558, 0.9032, 0.7377, 0.9116, 0.7334, 0.4836, 0.7548, 0.4673, 0.7548, 0.4666, 0.7388, 0.4826, 0.7388, 0.4836, 0.7548, 0.4826, 0.7388, 0.4849, 0.7385, 0.4864, 0.7395, 0.8858, 0.8453, 0.8858, 0.8044, 0.8942, 0.7989, 0.8942, 0.8453, 0.8858, 0.8453, 0.8942, 0.8453, 0.8942, 0.8918, 0.8858, 0.8863, 0.426, 0.6331, 0.4673, 0.6331, 0.4666, 0.649, 0.426, 0.649, 0.426, 0.6331, 0.426, 0.649, 0.3854, 0.649, 0.3846, 0.6331, 0.426, 0.6939, 0.3856, 0.6939, 0.3854, 0.649, 0.426, 0.649, 0.426, 0.6939, 0.426, 0.649, 0.4666, 0.649, 0.4663, 0.6939, 0.426, 0.6939, 0.4663, 0.6939, 0.4666, 0.7388, 0.426, 0.7388, 0.426, 0.6939, 0.426, 0.7388, 0.3854, 0.7388, 0.3856, 0.6939, 0.1512, 0.6871, 0.1512, 0.7776, 0.07052, 0.7776, 0.07052, 0.6871, 0.1512, 0.6871, 0.07052, 0.6871, 0.07052, 0.5965, 0.1512, 0.5965, 0.1512, 0.6871, 0.1512, 0.5965, 0.2319, 0.5965, 0.2319, 0.6871, 0.1512, 0.6871, 0.2319, 0.6871, 0.2319, 0.7776, 0.1512, 0.7776, 0.1512, 0.5623, 0.07052, 0.5623, 0.07053, 0.5579, 0.1512, 0.5579, 0.1512, 0.5623, 0.1512, 0.5579, 0.2319, 0.5579, 0.2319, 0.5623, 0.1512, 0.5623, 0.2319, 0.5623, 0.2319, 0.5965, 0.1512, 0.5965, 0.1512, 0.5623, 0.1512, 0.5965, 0.07052, 0.5965, 0.07052, 0.5623, 0.6947, 0.836, 0.6156, 0.836, 0.6158, 0.8315, 0.6949, 0.8315, 0.6947, 0.836, 0.6949, 0.8315, 0.7741, 0.8315, 0.7739, 0.836, 0.6947, 0.836, 0.7739, 0.836, 0.7742, 0.8404, 0.695, 0.8404, 0.6947, 0.836, 0.695, 0.8404, 0.6158, 0.8404, 0.6156, 0.836, 0.426, 0.8187, 0.3453, 0.8187, 0.3501, 0.8071, 0.426, 0.8071, 0.426, 0.8187, 0.426, 0.8071, 0.5019, 0.8071, 0.5067, 0.8187, 0.426, 0.8187, 0.5067, 0.8187, 0.5067, 0.8231, 0.426, 0.8231, 0.426, 0.8187, 0.426, 0.8231, 0.3453, 0.8231, 0.3453, 0.8187, 0.1512, 0.8118, 0.07052, 0.8118, 0.07052, 0.7776, 0.1512, 0.7776, 0.1512, 0.8118, 0.1512, 0.7776, 0.2319, 0.7776, 0.2319, 0.8118, 0.1512, 0.8118, 0.2319, 0.8118, 0.2319, 0.8163, 0.1512, 0.8163, 0.1512, 0.8118, 0.1512, 0.8163, 0.07053, 0.8163, 0.07052, 0.8118, 0.426, 0.5692, 0.3453, 0.5692, 0.3453, 0.5647, 0.426, 0.5647, 0.426, 0.5692, 0.426, 0.5647, 0.5067, 0.5647, 0.5067, 0.5692, 0.426, 0.5692, 0.5067, 0.5692, 0.5019, 0.5807, 0.426, 0.5807, 0.426, 0.5692, 0.426, 0.5807, 0.3501, 0.5807, 0.3453, 0.5692, 0.6938, 0.7461, 0.7738, 0.7461, 0.7738, 0.7506, 0.6938, 0.7506, 0.6938, 0.7461, 0.6938, 0.7506, 0.6138, 0.7506, 0.6138, 0.7461, 0.6938, 0.7461, 0.6138, 0.7461, 0.6138, 0.7416, 0.6938, 0.7416, 0.6938, 0.7461, 0.6938, 0.7416, 0.7738, 0.7416, 0.7738, 0.7461, 0.8053, 0.7461, 0.8122, 0.7461, 0.8124, 0.7514, 0.8053, 0.7506, 0.8053, 0.7461, 0.8053, 0.7506, 0.7738, 0.7506, 0.7738, 0.7461, 0.8053, 0.7461, 0.7738, 0.7461, 0.7738, 0.7416, 0.8053, 0.7416, 0.8053, 0.7461, 0.8053, 0.7416, 0.8122, 0.7416, 0.8122, 0.7461, 0.3135, 0.5692, 0.3065, 0.5692, 0.3065, 0.5647, 0.3135, 0.5647, 0.3135, 0.5692, 0.3135, 0.5647, 0.3453, 0.5647, 0.3453, 0.5692, 0.3135, 0.5692, 0.3453, 0.5692, 0.3501, 0.5807, 0.3202, 0.5807, 0.3135, 0.5692, 0.3202, 0.5807, 0.3109, 0.5966, 0.3065, 0.5692, 0.03875, 0.8118, 0.03326, 0.8118, 0.03165, 0.7878, 0.03875, 0.7776, 0.03875, 0.8118, 0.03875, 0.7776, 0.07052, 0.7776, 0.07052, 0.8118, 0.03875, 0.8118, 0.07052, 0.8118, 0.07053, 0.8163, 0.03875, 0.8163, 0.03875, 0.8118, 0.03875, 0.8163, 0.03165, 0.8168, 0.03326, 0.8118, 0.3135, 0.8187, 0.3065, 0.8187, 0.3109, 0.7913, 0.3202, 0.8071, 0.3135, 0.8187, 0.3202, 0.8071, 0.3501, 0.8071, 0.3453, 0.8187, 0.3135, 0.8187, 0.3453, 0.8187, 0.3453, 0.8231, 0.3135, 0.8231, 0.3135, 0.8187, 0.3135, 0.8231, 0.3065, 0.8231, 0.3065, 0.8187, 0.5844, 0.836, 0.5776, 0.836, 0.5778, 0.8315, 0.5846, 0.8315, 0.5844, 0.836, 0.5846, 0.8315, 0.6158, 0.8315, 0.6156, 0.836, 0.5844, 0.836, 0.6156, 0.836, 0.6158, 0.8404, 0.5846, 0.8404, 0.5844, 0.836, 0.5846, 0.8404, 0.5776, 0.8414, 0.5776, 0.836, 0.03875, 0.5623, 0.03326, 0.5623, 0.03165, 0.5573, 0.03875, 0.5579, 0.03875, 0.5623, 0.03875, 0.5579, 0.07053, 0.5579, 0.07052, 0.5623, 0.03875, 0.5623, 0.07052, 0.5623, 0.07052, 0.5965, 0.03875, 0.5965, 0.03875, 0.5623, 0.03875, 0.5965, 0.03165, 0.5863, 0.03326, 0.5623, 0.03875, 0.6871, 0.03875, 0.7776, 0.03165, 0.7878, 0.03177, 0.6871, 0.03875, 0.6871, 0.03177, 0.6871, 0.03165, 0.5863, 0.03875, 0.5965, 0.03875, 0.6871, 0.03875, 0.5965, 0.07052, 0.5965, 0.07052, 0.6871, 0.03875, 0.6871, 0.07052, 0.6871, 0.07052, 0.7776, 0.03875, 0.7776, 0.3697, 0.6939, 0.3666, 0.6939, 0.3671, 0.6494, 0.3694, 0.649, 0.3697, 0.6939, 0.3694, 0.649, 0.3854, 0.649, 0.3856, 0.6939, 0.3697, 0.6939, 0.3856, 0.6939, 0.3854, 0.7388, 0.3694, 0.7388, 0.3697, 0.6939, 0.3694, 0.7388, 0.3671, 0.7385, 0.3666, 0.6939, 0.3684, 0.6331, 0.3656, 0.6483, 0.3575, 0.6422, 0.3607, 0.625, 0.8858, 0.7882, 0.8942, 0.7806, 0.8942, 0.7989, 0.8858, 0.8044, 0.3684, 0.6331, 0.3846, 0.6331, 0.3854, 0.649, 0.3694, 0.649, 0.3684, 0.6331, 0.3694, 0.649, 0.3671, 0.6494, 0.3656, 0.6483, 0.3403, 0.6034, 0.3361, 0.626, 0.3109, 0.5966, 0.3202, 0.5807, 0.3403, 0.6034, 0.3202, 0.5807, 0.3501, 0.5807, 0.3645, 0.6034, 0.9165, 0.7604, 0.9165, 0.7844, 0.8942, 0.7989, 0.8942, 0.7806, 0.3403, 0.6034, 0.3607, 0.625, 0.3575, 0.6422, 0.3361, 0.626, 0.426, 0.7844, 0.4875, 0.7844, 0.5019, 0.8071, 0.426, 0.8071, 0.426, 0.7844, 0.426, 0.8071, 0.3501, 0.8071, 0.3645, 0.7844, 0.8809, 0.6887, 0.8809, 0.6283, 0.9032, 0.6457, 0.9032, 0.6917, 0.8809, 0.6887, 0.9032, 0.6917, 0.9032, 0.7377, 0.8809, 0.749, 0.9116, 0.6929, 0.9116, 0.7334, 0.9032, 0.7377, 0.9032, 0.6917, 0.9116, 0.6929, 0.9032, 0.6917, 0.9032, 0.6457, 0.9116, 0.6523, 0.426, 0.7548, 0.3846, 0.7548, 0.3854, 0.7388, 0.426, 0.7388, 0.426, 0.7548, 0.426, 0.7388, 0.4666, 0.7388, 0.4673, 0.7548])
me_cube_002.materials.append(mat_material_002)
me_cube_002.use_remesh_preserve_volume = False
me_cube_002.use_remesh_preserve_attributes = False
me_cube_002.use_mirror_vertex_groups = False
me_cube_002.update()

# ---- objects
ob_cube = bpy.data.objects.new('Cube', me_cube_002)

# ---- transforms, parenting, visibility, modifiers, constraints
ob_cube.location = (0.0, 0.0, 1.0)
ob_cube.lineart.crease_threshold = 0.0

# ---- collection membership
col_collection_1.objects.link(ob_cube)

# ---- scene / render settings (as saved in the file)
scene.frame_start = 1; scene.frame_end = 250; scene.frame_set(1)
scene.render.engine = 'CYCLES'
scene.render.resolution_percentage = 50
scene.render.dither_intensity = 0.0
scene.cycles.use_denoising = False
scene.cycles.samples = 128
scene.cycles.sampling_pattern = 'TABULATED_SOBOL'
scene.cycles.use_adaptive_sampling = False
scene.cycles.use_light_tree = False
scene.cycles.blur_glossy = 0.0
scene.cycles.sample_clamp_indirect = 0.0
scene.view_settings.view_transform = 'Standard'
bpy.context.view_layer.update()

# ---- added for rendering (the .blend has no active camera and no usable light): camera, sun
cam_auto = bpy.data.cameras.new('AutoCamera')
cam_auto.lens = 50.0
cam_auto.sensor_width = 36.0
cam_auto.clip_end = 1000.0
ob_auto_camera = bpy.data.objects.new('AutoCamera', cam_auto)
scene.collection.objects.link(ob_auto_camera)
ob_auto_camera.location = (4.06362, -4.87635, 4.8009)
ob_auto_camera.rotation_euler = (1.09748, -7.21219e-08, 0.694738)
scene.camera = ob_auto_camera
light_auto_sun = bpy.data.lights.new('AutoSun', 'SUN')
light_auto_sun.energy = 3.0
light_auto_sun.angle = 0.0523599
ob_auto_sun = bpy.data.objects.new('AutoSun', light_auto_sun)
scene.collection.objects.link(ob_auto_sun)
ob_auto_sun.rotation_euler = (0.872665, 0.174533, 0.523599)
bpy.context.view_layer.update()
